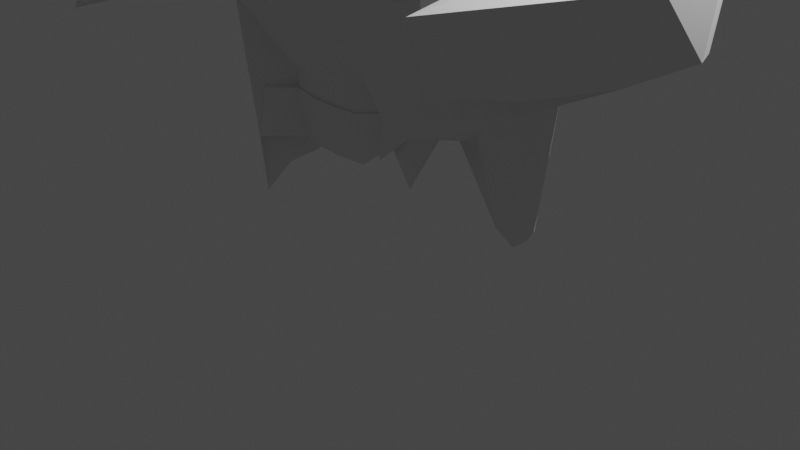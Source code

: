 # Source: kaijuplain.blend  (saved by Blender 2.92.15; exported with 4.5.12 LTS)
import bpy
from mathutils import Matrix  # noqa: F401  (used for matrix-valued properties, if any)

bpy.ops.wm.read_factory_settings(use_empty=True)
scene = bpy.context.scene
scene.name = 'Scene'

# ---- collections
col_collection = bpy.data.collections.new('Collection'); scene.collection.children.link(col_collection)

# ---- world
world_world = bpy.data.worlds.new('World'); scene.world = world_world
world_world.use_nodes = True; world_world.node_tree.nodes.clear()
_N = world_world.node_tree.nodes; _L = world_world.node_tree.links
n0 = _N.new('ShaderNodeOutputWorld'); n0.name = 'World Output'; n0.location = (300, 300)
n1 = _N.new('ShaderNodeBackground'); n1.name = 'Background'; n1.location = (10, 300)
n1.inputs[0].default_value = (0.05088, 0.05088, 0.05088, 1.0)
_L.new(n1.outputs[0], n0.inputs[0])
n0.is_active_output = True
world_world.color = (0.05088, 0.05088, 0.05088)
world_world.use_sun_shadow = False
world_world.sun_shadow_jitter_overblur = 0.0

# ---- cameras
cam_camera = bpy.data.cameras.new('Camera')
cam_camera.clip_end = 100.0
cam_camera.ortho_scale = 7.314

# ---- lights
light_light = bpy.data.lights.new('Light', 'POINT')
light_light.transmission_factor = 0.0
light_light.energy = 1000.0
light_light.shadow_soft_size = 0.1
light_light.shadow_maximum_resolution = 0.006
light_light.use_absolute_resolution = True

# ---- meshes
me_sphere = bpy.data.meshes.new('Sphere')
me_sphere.from_pydata([(0.0, 0.1951, 0.5451), (0.0, 0.3827, 0.4882), (0.0, 0.5556, 0.3958), (0.0, 0.7071, 0.2715), (0.0, 0.8315, 0.1199), (0.0, 0.9239, -0.05297), (0.0, 0.9808, -0.2406), (0.0, 1.0, -0.4357), (0.0, 0.9808, -0.6307), (-0.001485, 0.5562, -1.268), (0.03808, 0.1918, 0.5451), (0.07638, 0.3826, 0.4883), (0.1103, 0.5518, 0.396), (0.1383, 0.6947, 0.2715), (0.1622, 0.8155, 0.1199), (0.1802, 0.9061, -0.05297), (0.1913, 0.9619, -0.2406), (0.1951, 0.9808, -0.4357), (0.1913, 0.9619, -0.6307), (0.1802, 0.9061, -0.8183), (0.1622, 0.8155, -0.9912), (0.1379, 0.6935, -1.143), (0.1083, 0.545, -1.267), (-0.3011, 2.786, -5.745), (0.1508, 0.5799, -5.298), (0.07493, 0.1861, 0.5451), (0.1593, 0.4127, 0.4891), (0.2472, 0.6342, 0.3986), (0.3016, 0.7553, 0.274), (0.3244, 0.7861, 0.1205), (0.3536, 0.8536, -0.05297), (0.3753, 0.9061, -0.2406), (0.3827, 0.9239, -0.4357), (0.3753, 0.9061, -0.6307), (0.3536, 0.8536, -0.8183), (0.3182, 0.7682, -0.9912), (0.2706, 0.6533, -1.143), (0.2125, 0.5133, -1.267), (0.6536, 1.418, -4.965), (0.2959, 0.5463, -5.298), (0.1094, 0.1793, 0.545), (0.2489, 0.4818, 0.4907), (0.442, 0.9364, 0.4064), (0.5284, 1.068, 0.2823), (0.5079, 0.8474, 0.1237), (0.5135, 0.7688, -0.05295), (0.5449, 0.8155, -0.2406), (0.5556, 0.8315, -0.4357), (0.5449, 0.8155, -0.6307), (0.5133, 0.7682, -0.8183), (0.4619, 0.6913, -0.9912), (0.3928, 0.5879, -1.143), (0.3086, 0.4619, -1.267), (0.6005, 1.468, -5.464), (0.4295, 0.4916, -5.298), (0.1395, 0.1672, 0.545), (0.3396, 0.5735, 0.493), (0.7287, 1.583, 0.4226), (0.8193, 1.599, 0.2973), (0.6626, 0.8449, 0.126), (0.6542, 0.656, -0.05289), (0.6935, 0.6935, -0.2406), (0.7071, 0.7071, -0.4357), (0.6935, 0.6935, -0.6307), (0.6533, 0.6533, -0.8183), (0.5879, 0.5879, -0.9912), (0.5, 0.5, -1.143), (0.3928, 0.3928, -1.267), (0.7419, 1.32, -5.589), (0.5467, 0.4181, -5.298), (0.1635, 0.1463, 0.5448), (0.4188, 0.6623, 0.4951), (0.9954, 2.25, 0.4377), (0.9095, 1.52, 0.2972), (0.7447, 0.6437, 0.1243), (0.7682, 0.5133, -0.05297), (0.8155, 0.5449, -0.2406), (0.8315, 0.5556, -0.4357), (0.8155, 0.5449, -0.6307), (0.7682, 0.5133, -0.8183), (0.6913, 0.4619, -0.9912), (0.5879, 0.3928, -1.143), (0.4619, 0.3087, -1.267), (1.182, 0.6899, -6.43), (0.6428, 0.3285, -5.298), (0.1804, 0.1146, 0.5447), (0.4509, 0.6239, 0.4944), (1.063, 2.266, 0.4383), (0.825, 0.9322, 0.2845), (0.7851, 0.3846, 0.1212), (0.8536, 0.3536, -0.05297), (0.912, 0.3805, -0.2405), (0.9518, 0.4073, -0.4352), (0.9156, 0.3838, -0.6305), (0.8536, 0.3536, -0.8183), (0.7682, 0.3182, -0.9912), (0.6533, 0.2706, -1.143), (0.5133, 0.2126, -1.267), (1.4, 0.4444, -6.442), (0.7143, 0.2263, -5.298), (0.19, 0.07267, 0.5445), (0.4257, 0.4155, 0.4903), (0.8593, 1.403, 0.4187), (0.7426, 0.3967, 0.2743), (0.8171, 0.1757, 0.12), (0.9111, 0.1848, -0.05283), (1.092, 0.3061, -0.2386), (1.286, 0.4615, -0.4324), (1.127, 0.3364, -0.6284), (0.9203, 0.193, -0.818), (0.8155, 0.1622, -0.9912), (0.6935, 0.1379, -1.143), (0.5449, 0.1084, -1.267), (1.487, 0.2263, -6.442), (0.7583, 0.1154, -5.298), (0.1925, 0.0241, 0.5445), (0.391, 0.1803, 0.4871), (0.5847, 0.2859, 0.396), (0.7064, 0.07204, 0.2705), (0.8311, 0.0004571, 0.1199), (0.956, 0.02854, -0.05234), (1.32, 0.2964, -0.2367), (1.705, 0.6011, -0.4351), (1.437, 0.3965, -0.6264), (0.9815, 0.05126, -0.8172), (0.8315, -3.341e-07, -0.9912), (0.7071, -3.192e-07, -1.143), (0.5556, -3.415e-07, -1.267), (1.515, 0.003641, -6.425), (0.7726, 0.001301, -5.292), (0.1887, -0.02477, 0.5446), (0.368, 0.002009, 0.4864), (0.5348, -0.03685, 0.3937), (0.6885, -0.1285, 0.2707), (0.8155, -0.1622, 0.1199), (0.9363, -0.1538, -0.05261), (1.258, 0.06822, -0.2368), (1.8, 0.5027, -0.4354), (1.389, 0.1813, -0.6262), (0.9602, -0.1328, -0.8176), (0.8155, -0.1622, -0.9912), (0.6935, -0.138, -1.143), (0.5449, -0.1084, -1.267), (1.454, -0.1766, -6.178), (0.756, -0.1114, -5.278), (0.1786, -0.06885, 0.5449), (0.3463, -0.1243, 0.4871), (0.507, -0.2016, 0.3949), (0.6531, -0.2705, 0.2714), (0.7682, -0.3182, 0.1199), (0.861, -0.3472, -0.05297), (0.9851, -0.3065, -0.2397), (1.104, -0.2249, -0.4332), (1.01, -0.2846, -0.6295), (0.8692, -0.3402, -0.8183), (0.7682, -0.3182, -0.9912), (0.6533, -0.2706, -1.143), (0.5133, -0.2126, -1.267), (1.241, -0.2754, -5.38), (0.7095, -0.2221, -5.268), (0.1617, -0.107, 0.545), (0.316, -0.209, 0.4879), (0.4616, -0.3085, 0.3958), (0.5879, -0.3928, 0.2715), (0.6913, -0.4619, 0.1199), (0.7682, -0.5133, -0.05297), (0.8215, -0.5398, -0.2406), (0.8464, -0.5429, -0.4356), (0.8241, -0.5375, -0.6307), (0.7684, -0.5131, -0.8183), (0.6913, -0.4619, -0.9912), (0.5879, -0.3928, -1.143), (0.4619, -0.3087, -1.267), (1.06, -0.5188, -5.351), (0.6355, -0.3267, -5.266), (0.1379, -0.1379, 0.5451), (0.2706, -0.2706, 0.4882), (0.3928, -0.3928, 0.3958), (0.5, -0.5, 0.2715), (0.5876, -0.5903, 0.1183), (0.6523, -0.6608, -0.05808), (0.6932, -0.6958, -0.2421), (0.7071, -0.7071, -0.4357), (0.6935, -0.6935, -0.6307), (0.6533, -0.6533, -0.8183), (0.5879, -0.5879, -0.9912), (0.5, -0.5, -1.143), (0.3928, -0.3928, -1.267), (0.9415, -0.7584, -5.789), (0.5467, 0.03251, -5.298), (0.1084, -0.1622, 0.5451), (0.2126, -0.3182, 0.4882), (0.3087, -0.4619, 0.3958), (0.3927, -0.5892, 0.2706), (0.444, -0.9197, 0.0579), (0.5045, -1.027, -0.1345), (0.5452, -1.029, -0.291), (0.555, -0.8394, -0.441), (0.5449, -0.8155, -0.6307), (0.5133, -0.7682, -0.8183), (0.4619, -0.6913, -0.9912), (0.3928, -0.5879, -1.143), (0.3087, -0.4619, -1.267), (0.8198, -0.9625, -5.152), (0.4295, -0.04102, -5.298), (0.00568, -0.0001427, -5.31), (0.07466, -0.1802, 0.5451), (0.1464, -0.3536, 0.4882), (0.2126, -0.5133, 0.3958), (0.27, -0.6577, 0.2684), (0.3015, -1.039, 0.02961), (0.3573, -1.162, -0.1661), (0.3867, -1.158, -0.3158), (0.3845, -0.9572, -0.4576), (0.3753, -0.9061, -0.6307), (0.3536, -0.8536, -0.8183), (0.3182, -0.7682, -0.9912), (0.2706, -0.6533, -1.143), (0.2126, -0.5133, -1.267), (0.5649, -0.7532, -5.18), (0.2959, -0.09566, -5.298), (0.03806, -0.1913, 0.5451), (0.07466, -0.3753, 0.4882), (0.1084, -0.5449, 0.3958), (0.1376, -0.6962, 0.2696), (0.1504, -1.053, 0.05252), (0.1833, -1.18, -0.1436), (0.203, -1.196, -0.3035), (0.1984, -1.012, -0.4558), (-0.1156, -1.561, -0.6646), (-0.1156, -1.538, -0.5884), (0.1622, -0.8155, -0.9912), (0.1379, -0.6935, -1.143), (0.1084, -0.5449, -1.267), (0.2959, -0.8206, -5.241), (0.1508, -0.1293, -5.298), (-7.212e-09, -0.1951, 0.5451), (4.122e-08, -0.3827, 0.4882), (2.632e-08, -0.5556, 0.3958), (-2.284e-06, -0.7071, 0.2714), (-0.002089, -0.8457, 0.1103), (-0.00494, -0.9706, -0.0844), (-0.0002728, -1.016, -0.2641), (-0.0596, -1.444, -1.031), (-0.04974, -1.494, -0.9695), (-0.04242, -1.531, -0.8993), (-0.03791, -1.553, -0.8231), (-2.584e-08, -0.7071, -1.143), (-1.094e-08, -0.5556, -1.267), (-2.58e-07, -0.8429, -5.241), (0.0003084, -0.1407, -5.297), (-0.03806, -0.1913, 0.5451), (-0.07466, -0.3753, 0.4882), (-0.1084, -0.5449, 0.3958), (-0.1379, -0.6935, 0.2715), (-0.1622, -0.8155, 0.1199), (-0.1806, -0.9079, -0.05419), (-0.03639, -1.561, -0.7438), (-0.03791, -1.553, -0.6646), (0.01361, -1.475, -0.9695), (0.02797, -1.509, -0.8993), (0.03681, -1.531, -0.8231), (-0.1379, -0.6935, -1.143), (-0.1084, -0.5449, -1.267), (-0.2959, -0.8206, -5.241), (-0.1332, -0.1303, -5.277), (-0.07466, -0.1802, 0.5451), (-0.1464, -0.3536, 0.4882), (-0.2126, -0.5133, 0.3958), (-0.2706, -0.6533, 0.2715), (-0.3201, -0.7843, 0.109), (-0.3697, -0.9243, -0.1014), (-0.4019, -0.9815, -0.293), (-0.3981, -0.9563, -0.4585), (0.0398, -1.538, -0.7438), (0.1057, -1.494, -0.8231), (-0.3182, -0.7682, -0.9912), (-0.2706, -0.6533, -1.143), (-0.2126, -0.5132, -1.267), (-0.5809, -0.7536, -5.241), (-0.2175, -0.09944, -5.203), (-0.1084, -0.1622, 0.5451), (-0.2126, -0.3182, 0.4882), (-0.3087, -0.4619, 0.3958), (-0.3932, -0.6723, 0.2698), (-0.4713, -0.8406, 0.07441), (-0.5572, -0.9956, -0.1534), (-0.6013, -0.9651, -0.3448), (-0.5909, -0.9091, -0.4903), (-0.5509, -0.8248, -0.6375), (-0.5133, -0.7682, -0.8183), (-0.4619, -0.6913, -0.9912), (-0.3928, -0.5879, -1.143), (-0.3086, -0.4606, -1.266), (-0.8426, -0.9644, -5.241), (-0.2399, -0.04417, -5.054), (-2.304e-07, -5.562e-07, 0.5643), (-0.1379, -0.138, 0.5451), (-0.2706, -0.2706, 0.4882), (-0.3928, -0.3928, 0.3958), (-0.5007, -0.5872, 0.2679), (-0.5979, -0.7619, 0.05797), (-0.7056, -0.9183, -0.1791), (-0.7454, -0.8489, -0.3483), (-0.7369, -0.7833, -0.4889), (-0.6978, -0.7017, -0.6366), (-0.6533, -0.6533, -0.8183), (-0.5879, -0.5879, -0.9912), (-0.5, -0.5, -1.143), (-0.3931, -0.3892, -1.263), (-1.072, -0.8201, -6.442), (-0.234, 0.03753, -4.869), (-0.1622, -0.1084, 0.5451), (-0.3182, -0.2126, 0.4882), (-0.4619, -0.3087, 0.3958), (-0.5882, -0.4772, 0.2699), (-0.6949, -0.5978, 0.08386), (-0.7888, -0.7208, -0.1381), (-0.8305, -0.6254, -0.2953), (-0.8389, -0.5858, -0.4564), (-0.8155, -0.5449, -0.6308), (-0.7682, -0.5133, -0.8183), (-0.6913, -0.4619, -0.9912), (-0.5879, -0.3928, -1.143), (-0.4637, -0.303, -1.262), (-1.261, -0.6444, -6.442), (-0.6391, -0.2595, -5.299), (-0.1802, -0.07466, 0.5451), (-0.3536, -0.1464, 0.4882), (-0.5133, -0.2126, 0.3958), (-0.6533, -0.2706, 0.2715), (-0.7683, -0.3195, 0.1191), (-0.8545, -0.3617, -0.05843), (-0.9069, -0.3819, -0.245), (-0.9241, -0.3817, -0.4358), (-0.9071, -0.3708, -0.6314), (-0.8542, -0.3505, -0.8188), (-0.7682, -0.3181, -0.9912), (-0.6533, -0.2706, -1.143), (-0.518, -0.206, -1.264), (-1.401, -0.4438, -6.442), (-0.6238, -0.1914, -5.181), (-0.1913, -0.03806, 0.5451), (-0.3753, -0.07466, 0.4882), (-0.5449, -0.1084, 0.3958), (-0.6935, -0.1379, 0.2715), (-0.8155, -0.1622, 0.1199), (-0.9061, -0.1802, -0.05297), (-0.9631, -0.1867, -0.2415), (-0.9946, -0.1573, -0.4481), (-0.9963, -0.1093, -0.6635), (-0.9332, -0.1168, -0.8443), (-0.8214, -0.1479, -0.9968), (-0.6935, -0.1379, -1.143), (-0.5539, -0.1019, -1.267), (-1.484, -0.2313, -6.44), (-0.5071, -0.1142, -4.961), (-0.1951, -3.117e-07, 0.5451), (-0.3827, 0.0009284, 0.4883), (-0.5561, 0.01243, 0.3969), (-0.7076, 0.01308, 0.2726), (-0.8315, 0.001384, 0.12), (-0.9239, 1.522e-05, -0.05297), (-0.9925, 0.02975, -0.2515), (-1.084, 0.2006, -0.5154), (-1.237, 0.6112, -0.8744), (-1.073, 0.3585, -0.9593), (-0.8662, 0.08027, -1.025), (-0.7078, 0.001413, -1.143), (-0.5693, 0.005625, -1.272), (-1.478, -0.05535, -6.414), (-0.3979, 0.01252, -4.767), (-0.1913, 0.03806, 0.5451), (-0.3756, 0.08211, 0.4889), (-0.5458, 0.1749, 0.4025), (-0.6952, 0.2388, 0.2814), (-0.816, 0.202, 0.1239), (-0.9062, 0.181, -0.05295), (-0.9859, 0.2464, -0.2637), (-1.166, 0.6379, -0.612), (-1.318, 1.072, -0.9647), (-1.202, 0.8998, -1.098), (-0.886, 0.3326, -1.058), (-0.6961, 0.1436, -1.145), (-0.563, 0.113, -1.277), (-1.365, 0.03063, -6.344), (-0.3279, 0.1361, -4.673), (-0.1802, 0.07466, 0.5451), (-0.3538, 0.1661, 0.4902), (-0.5196, 0.3991, 0.4125), (-0.6776, 0.7909, 0.3142), (-0.7771, 0.5228, 0.1371), (-0.8535, 0.3737, -0.0508), (-0.9225, 0.4127, -0.2564), (-1.064, 0.7171, -0.5692), (-1.187, 1.065, -0.8952), (-1.101, 0.957, -1.052), (-0.8388, 0.4907, -1.058), (-0.6547, 0.2742, -1.144), (-0.5344, 0.2167, -1.28), (-1.358, 0.132, -6.319), (-0.2781, 0.2478, -4.663), (-0.1622, 0.1084, 0.5451), (-0.3184, 0.2416, 0.4912), (-0.4799, 0.6701, 0.425), (-0.5918, 2.375, 0.4828), (-0.7222, 1.132, 0.1753), (-0.7721, 0.5907, -0.04677), (-0.8166, 0.5475, -0.2417), (-0.8764, 0.6653, -0.4781), (-0.9513, 0.87, -0.7599), (-0.8916, 0.8104, -0.9355), (-0.7207, 0.5367, -1.018), (-0.5879, 0.3928, -1.143), (-0.484, 0.3125, -1.281), (-1.497, 0.2325, -6.187), (-0.2402, 0.3446, -4.722), (-0.1379, 0.1379, 0.5451), (-0.2708, 0.2978, 0.4911), (-0.4116, 0.755, 0.4246), (-0.5161, 2.273, 0.4536), (-0.6298, 1.57, 0.2029), (-0.6635, 0.8041, -0.04228), (-0.6935, 0.6935, -0.2406), (-0.7088, 0.7113, -0.4373), (-0.71, 0.7351, -0.646), (-0.6704, 0.6969, -0.8343), (-0.5896, 0.5921, -0.9928), (-0.5, 0.5, -1.143), (-0.4133, 0.3967, -1.279), (-1.405, 0.853, -5.354), (-0.2188, 0.4247, -4.845), (-0.1084, 0.1622, 0.5451), (-0.2126, 0.3326, 0.4898), (-0.3204, 0.666, 0.4114), (-0.4268, 1.32, 0.3317), (-0.4919, 1.308, 0.17), (-0.5226, 0.8936, -0.04451), (-0.5449, 0.8155, -0.2406), (-0.5556, 0.8315, -0.4357), (-0.5449, 0.8155, -0.6307), (-0.5133, 0.7682, -0.8183), (-0.4619, 0.6913, -0.9912), (-0.3928, 0.5879, -1.143), (-0.3252, 0.4656, -1.276), (-1.329, 1.075, -6.085), (-0.214, 0.4894, -5.017), (-0.07466, 0.1802, 0.5451), (-0.1464, 0.3557, 0.4885), (-0.2164, 0.5793, 0.4008), (-0.2847, 0.8631, 0.2864), (-0.3311, 0.9551, 0.133), (-0.3558, 0.883, -0.05104), (-0.3753, 0.9061, -0.2406), (-0.3827, 0.9239, -0.4357), (-0.3753, 0.9061, -0.6307), (-0.3536, 0.8536, -0.8183), (-0.3182, 0.7682, -0.9912), (-0.2706, 0.6533, -1.143), (-0.2236, 0.5163, -1.273), (-0.5708, 1.096, -5.252), (-0.1961, 0.5417, -5.177), (-0.03806, 0.1913, 0.5451), (-0.07466, 0.3753, 0.4882), (-0.1087, 0.5492, 0.3961), (-0.14, 0.7089, 0.272), (-0.163, 0.822, 0.1202), (-0.1802, 0.9061, -0.05297), (-0.1913, 0.9619, -0.2406), (-0.1951, 0.9808, -0.4357), (-0.1913, 0.9619, -0.6307), (-0.1802, 0.9061, -0.8183), (-0.1622, 0.8155, -0.9912), (-0.1379, 0.6935, -1.143), (-0.1137, 0.5467, -1.269), (-0.2564, 1.327, -5.357), (-0.1258, 0.5783, -5.268), (6.357e-08, 0.9239, -0.8183), (2.722e-07, 0.8315, -0.9912), (1.53e-07, 0.7071, -1.143), (-0.3613, 1.999, -5.643), (0.0006724, 0.5912, -5.297), (0.4895, -1.331, -0.7632), (0.3273, -1.439, -0.5681), (0.3199, -1.421, -0.7632), (0.2981, -1.369, -0.9508), (0.2628, -1.283, -1.124), (0.139, -1.479, -0.3741), (0.1397, -1.496, -0.5681), (0.1068, -1.331, -1.124), (0.08252, -1.209, -1.275), (-0.05487, -1.44, -0.1857), (-0.05543, -1.496, -0.373), (-0.05543, -1.222, -1.275), (-0.2357, -1.421, -0.1854), (-0.1934, -1.209, -1.275), (-0.1638, -1.06, -1.4), (-0.409, -1.369, -0.1854), (-0.4308, -1.421, -0.373), (-0.4381, -1.439, -0.5681), (-0.3736, -1.283, -1.124), (-0.326, -1.169, -1.275), (-0.611, -1.347, -0.5681), (-0.6003, -1.331, -0.7632), (-0.5687, -1.283, -0.9508), (-0.5174, -1.207, -1.124), (-0.1156, -1.569, -0.7438), (-0.1156, -1.561, -0.8231), (-0.1156, -1.538, -0.8993), (-0.1156, -1.5, -0.9695), (-0.1156, -1.45, -1.031), (-0.1888, -1.531, -0.5884), (-0.1933, -1.553, -0.6646), (-0.1949, -1.561, -0.7438), (-0.1933, -1.553, -0.8231), (-0.1888, -1.531, -0.8993), (-0.1815, -1.494, -0.9695), (-0.1717, -1.444, -1.031), (-0.1596, -1.384, -1.082), (-0.2592, -1.509, -0.5884), (-0.2681, -1.531, -0.6646), (-0.271, -1.538, -0.7438), (-0.2681, -1.531, -0.8231), (-0.2592, -1.509, -0.8993), (-0.2449, -1.475, -0.9695), (-0.2255, -1.428, -1.031), (-0.3413, -1.5, -0.7438), (-0.3369, -1.494, -0.8231), (-0.3241, -1.475, -0.8993), (-0.3032, -1.443, -0.9695), (0.4631, 1.553, -3.682), (0.724, 1.428, -3.645), (1.036, 1.213, -3.639), (1.315, 1.005, -3.637), (1.546, 0.7899, -3.637), (3.039, 0.5441, -3.637), (3.145, 0.2774, -3.637), (3.173, -0.5164, -3.64), (1.823, -0.2774, -3.637), (1.718, -0.5441, -3.637), (1.546, -0.7902, -3.637), (1.315, -1.005, -3.637), (1.033, -1.182, -3.637), (0.7115, -1.314, -3.637), (0.3627, -1.394, -3.637), (-0.007126, -1.235, -3.587), (-0.3224, -1.187, -3.563), (-0.6528, -1.164, -3.582), (-1.015, -1.136, -3.633), (-1.331, -0.9794, -3.642), (-1.664, -0.7327, -3.639), (-2.085, -0.2794, -3.525), (-2.742, -1.599, -3.914), (-3.106, -1.743e-07, -3.637), (-3.071, 0.2774, -3.637), (-1.718, 0.5441, -3.637), (-1.546, 0.7899, -3.637), (-1.315, 1.006, -3.638), (-1.033, 1.182, -3.637), (-0.7253, 1.376, -3.684), (-0.3586, 2.088, -4.123), (0.01049, 1.444, -3.65), (-0.1709, 0.2289, -1.871), (-0.1528, 0.2458, -1.821), (-0.1297, 0.2472, -1.777), (-0.09752, 0.2324, -1.745), (-0.0532, 0.2036, -1.731), (0.001911, 0.1683, -1.734), (0.05909, 0.1341, -1.748), (0.1045, 0.1044, -1.76), (0.1284, 0.07865, -1.76), (0.1306, 0.05255, -1.754), (0.1173, 0.0147, -1.759), (0.097, -0.05638, -1.802), (0.06267, -0.1995, -1.945), (-0.06505, -0.4433, -2.154), (-0.2162, -0.5048, -2.206), (-0.1128, -0.4426, -2.073), (-0.0594, -0.1761, -1.75), (-0.05846, -0.05601, -1.628), (-0.1449, 0.006812, -1.595), (-0.238, 0.04405, -1.604), (-0.3179, 0.03675, -1.647), (-0.3883, -0.03159, -1.729), (-0.4744, -0.1629, -1.889), (-0.6354, -0.2657, -2.124), (-0.8533, -0.01174, -2.232), (-0.8348, 0.04868, -2.273), (-0.708, -0.05718, -2.296), (-0.4818, -0.3062, -2.234), (-0.3439, -0.1366, -2.111), (-0.2408, 0.02858, -2.022), (-0.2032, 0.1314, -1.97), (-0.1861, 0.1936, -1.922), (-0.1605, 2.671, -5.394), (0.6878, 1.255, -4.917), (0.9479, 1.084, -5.01), (1.192, 0.9116, -5.057), (1.402, 0.7163, -5.057), (1.557, 0.4934, -5.057), (1.653, 0.2515, -5.057), (1.686, -3.489e-07, -5.057), (1.653, -0.2501, -5.051), (1.555, -0.4883, -5.034), (1.4, -0.7124, -5.039), (1.189, -0.9113, -5.044), (0.9341, -1.072, -5.047), (0.6379, -0.7398, -5.028), (0.3289, -0.8138, -5.057), (-2.725e-07, -0.8386, -5.057), (-0.3289, -0.8138, -5.057), (-0.6451, -0.7405, -5.057), (-0.9366, -1.072, -5.057), (-1.192, -0.9116, -5.057), (-1.402, -0.7163, -5.057), (-1.557, -0.4934, -5.057), (-1.653, -0.2515, -5.057), (-1.686, -1.685e-07, -5.057), (-1.653, 0.2515, -5.057), (-1.557, 0.4941, -5.055), (-1.388, 0.7463, -4.99), (-1.18, 0.9657, -4.968), (-0.9286, 1.09, -5.043), (-0.5626, 1.39, -5.179), (-0.0775, 1.788, -5.274), (-0.06901, 3.002, -5.713), (-0.1177, 0.2765, -1.633), (-0.08852, 0.2809, -1.624), (-0.05799, 0.2795, -1.614), (-0.02775, 0.2725, -1.606), (0.0007928, 0.2609, -1.6), (0.02651, 0.246, -1.595), (0.04856, 0.2283, -1.592), (0.06637, 0.2086, -1.589), (0.0797, 0.1877, -1.587), (0.08855, 0.1666, -1.585), (0.09315, 0.1466, -1.583), (0.09319, 0.1297, -1.578), (0.08775, 0.1174, -1.572), (0.07515, 0.1105, -1.563), (0.05371, 0.1099, -1.555), (0.02324, 0.1149, -1.547), (-0.01264, 0.1246, -1.543), (-0.05031, 0.1379, -1.542), (-0.08712, 0.1533, -1.545), (-0.1213, 0.169, -1.551), (-0.1518, 0.1836, -1.562), (-0.1775, 0.196, -1.575), (-0.1979, 0.2053, -1.59), (-0.2127, 0.2115, -1.606), (-0.2217, 0.215, -1.621), (-0.2247, 0.217, -1.635), (-0.2222, 0.2192, -1.645), (-0.2146, 0.2231, -1.652), (-0.2027, 0.2303, -1.655), (-0.1869, 0.241, -1.655), (-0.1673, 0.254, -1.65), (-0.1442, 0.2669, -1.643), (0.5931, 1.969, -4.723), (0.7601, 2.197, -4.403), (1.016, 1.455, -4.372), (1.253, 0.9653, -4.355), (1.473, 0.7526, -4.355), (2.958, 0.5184, -4.355), (3.059, 0.2643, -4.355), (2.481, -1.151, -4.464), (1.737, -0.2643, -4.355), (1.637, -0.5184, -4.355), (1.473, -0.7526, -4.355), (1.253, -0.9579, -4.355), (0.9841, -1.126, -4.355), (0.6779, -1.252, -4.355), (0.3456, -1.329, -4.355), (-2.799e-07, -1.355, -4.355), (-0.3456, -1.329, -4.355), (-0.6779, -1.252, -4.355), (-0.9841, -1.126, -4.355), (-1.254, -0.9569, -4.355), (-1.57, -0.6557, -4.289), (-2.05, -0.1115, -4.081), (-2.206, -2.103, -4.535), (-3.019, -1.714e-07, -4.355), (-2.985, 0.2643, -4.355), (-1.637, 0.5184, -4.355), (-1.473, 0.7526, -4.355), (-1.253, 0.9579, -4.355), (-0.9841, 1.126, -4.355), (-0.6773, 1.258, -4.359), (-0.3435, 1.338, -4.361), (0.03229, 1.493, -4.445), (0.1803, 1.027, -2.809), (0.3536, 0.9259, -2.761), (0.5538, 0.8195, -2.738), (0.8655, 0.7526, -2.765), (1.617, 0.8261, -2.94), (1.796, 0.569, -2.94), (1.907, 0.2901, -2.94), (1.944, -3.915e-07, -2.94), (1.907, -0.2901, -2.94), (1.796, -0.569, -2.94), (1.617, -0.8261, -2.94), (1.375, -1.051, -2.94), (0.7135, -0.8483, -2.844), (0.3708, -0.9071, -2.873), (0.112, -0.954, -2.878), (-0.07426, -0.9223, -2.822), (-0.2829, -0.9224, -2.754), (-0.4334, -0.7361, -2.667), (-0.7257, -0.7307, -2.698), (-1.168, -0.8493, -2.829), (-1.617, -0.8261, -2.94), (-1.796, -0.569, -2.94), (-1.907, -0.29, -2.939), (-1.944, -1.771e-07, -2.94), (-1.907, 0.2901, -2.94), (-1.401, 0.3141, -2.951), (-1.145, 0.3736, -2.954), (-0.9261, 0.4475, -2.933), (-0.7619, 0.7167, -2.905), (-0.7446, 1.374, -2.94), (-0.3793, 1.458, -2.94), (-0.03517, 1.182, -2.866), (-0.3569, 2.568, -5.565), (-0.1435, 2.671, -5.725), (0.8948, 1.277, -5.129), (1.118, 0.8961, -5.69), (1.331, 0.6803, -5.749), (1.479, 0.4686, -5.749), (1.57, 0.2389, -5.749), (1.598, 0.002115, -5.733), (1.525, -0.2051, -5.487), (1.391, -0.3983, -5.229), (1.232, -0.6228, -5.224), (1.015, -0.8458, -5.264), (0.8218, -1.009, -5.476), (0.564, -0.6755, -5.556), (0.3124, -0.7504, -5.749), (-2.652e-07, -0.7739, -5.749), (-0.3124, -0.7503, -5.749), (-0.6263, -0.6344, -5.769), (-0.8902, -1.017, -5.75), (-1.14, -0.8442, -5.759), (-1.346, -0.6177, -5.775), (-1.486, -0.3742, -5.784), (-1.54, -0.167, -5.767), (-1.414, -0.0269, -5.687), (-1.291, 0.1316, -5.619), (-1.36, 0.3386, -5.583), (-1.425, 0.7529, -5.197), (-1.304, 1.039, -5.102), (-1.043, 1.036, -5.197), (-0.6057, 1.157, -5.72), (-0.3065, 1.563, -5.718), (-0.1814, 1.879, -5.759), (-2.596, -0.2526, -3.312), (-2.278, -1.442, -4.447), (-2.524, -0.2527, -4.596), (-2.42, -1.38, -3.781), (2.547, -3.576e-07, -4.628), (1.818, -1.646, -3.881), (1.829, -1.442, -4.518), (2.696, -0.002536, -3.365)], [], [(481, 480, 23, 24), (7, 6, 16, 17), (0, 296, 10), (205, 481, 24), (8, 7, 17, 18), (1, 0, 10, 11), (477, 8, 18, 19), (2, 1, 11, 12), (478, 477, 19, 20), (3, 2, 12, 13), (479, 478, 20, 21), (4, 3, 13, 14), (9, 479, 21, 22), (5, 4, 14, 15), (657, 9, 22, 626), (6, 5, 15, 16), (15, 14, 29, 30), (626, 22, 37, 627), (16, 15, 30, 31), (24, 23, 38, 39), (17, 16, 31, 32), (10, 296, 25), (205, 24, 39), (18, 17, 32, 33), (11, 10, 25, 26), (19, 18, 33, 34), (12, 11, 26, 27), (20, 19, 34, 35), (13, 12, 27, 28), (21, 20, 35, 36), (14, 13, 28, 29), (22, 21, 36, 37), (34, 33, 48, 49), (27, 26, 41, 42), (35, 34, 49, 50), (28, 27, 42, 43), (36, 35, 50, 51), (29, 28, 43, 44), (37, 36, 51, 52), (30, 29, 44, 45), (627, 37, 52, 628), (31, 30, 45, 46), (39, 38, 53, 54), (32, 31, 46, 47), (25, 296, 40), (205, 39, 54), (33, 32, 47, 48), (26, 25, 40, 41), (628, 52, 67, 629), (46, 45, 60, 61), (54, 53, 68, 69), (47, 46, 61, 62), (40, 296, 55), (205, 54, 69), (48, 47, 62, 63), (41, 40, 55, 56), (49, 48, 63, 64), (42, 41, 56, 57), (50, 49, 64, 65), (43, 42, 57, 58), (51, 50, 65, 66), (44, 43, 58, 59), (52, 51, 66, 67), (45, 44, 59, 60), (65, 64, 79, 80), (58, 57, 72, 73), (66, 65, 80, 81), (59, 58, 73, 74), (67, 66, 81, 82), (60, 59, 74, 75), (629, 67, 82, 630), (61, 60, 75, 76), (69, 68, 83, 84), (62, 61, 76, 77), (55, 296, 70), (205, 69, 84), (63, 62, 77, 78), (56, 55, 70, 71), (64, 63, 78, 79), (57, 56, 71, 72), (84, 83, 98, 99), (77, 76, 91, 92), (70, 296, 85), (205, 84, 99), (78, 77, 92, 93), (71, 70, 85, 86), (79, 78, 93, 94), (72, 71, 86, 87), (80, 79, 94, 95), (73, 72, 87, 88), (81, 80, 95, 96), (74, 73, 88, 89), (82, 81, 96, 97), (75, 74, 89, 90), (630, 82, 97, 631), (76, 75, 90, 91), (88, 87, 102, 103), (96, 95, 110, 111), (89, 88, 103, 104), (97, 96, 111, 112), (90, 89, 104, 105), (631, 97, 112, 632), (91, 90, 105, 106), (99, 98, 113, 114), (92, 91, 106, 107), (85, 296, 100), (205, 99, 114), (93, 92, 107, 108), (86, 85, 100, 101), (94, 93, 108, 109), (87, 86, 101, 102), (95, 94, 109, 110), (107, 106, 121, 122), (100, 296, 115), (205, 114, 129), (108, 107, 122, 123), (101, 100, 115, 116), (109, 108, 123, 124), (102, 101, 116, 117), (110, 109, 124, 125), (103, 102, 117, 118), (111, 110, 125, 126), (104, 103, 118, 119), (112, 111, 126, 127), (105, 104, 119, 120), (632, 112, 127, 633), (106, 105, 120, 121), (114, 113, 128, 129), (126, 125, 140, 141), (119, 118, 133, 134), (127, 126, 141, 142), (120, 119, 134, 135), (633, 127, 142, 634), (121, 120, 135, 136), (129, 128, 143, 144), (122, 121, 136, 137), (115, 296, 130), (205, 129, 144), (123, 122, 137, 138), (116, 115, 130, 131), (124, 123, 138, 139), (117, 116, 131, 132), (125, 124, 139, 140), (118, 117, 132, 133), (130, 296, 145), (205, 144, 159), (138, 137, 152, 153), (131, 130, 145, 146), (139, 138, 153, 154), (132, 131, 146, 147), (140, 139, 154, 155), (133, 132, 147, 148), (141, 140, 155, 156), (134, 133, 148, 149), (142, 141, 156, 157), (135, 134, 149, 150), (634, 142, 157, 635), (136, 135, 150, 151), (144, 143, 158, 159), (137, 136, 151, 152), (149, 148, 163, 164), (157, 156, 171, 172), (150, 149, 164, 165), (635, 157, 172, 636), (151, 150, 165, 166), (159, 158, 173, 174), (152, 151, 166, 167), (145, 296, 160), (205, 159, 174), (153, 152, 167, 168), (146, 145, 160, 161), (154, 153, 168, 169), (147, 146, 161, 162), (155, 154, 169, 170), (148, 147, 162, 163), (156, 155, 170, 171), (168, 167, 182, 183), (161, 160, 175, 176), (169, 168, 183, 184), (162, 161, 176, 177), (170, 169, 184, 185), (163, 162, 177, 178), (171, 170, 185, 186), (164, 163, 178, 179), (172, 171, 186, 187), (165, 164, 179, 180), (636, 172, 187, 637), (166, 165, 180, 181), (174, 173, 188, 189), (167, 166, 181, 182), (160, 296, 175), (205, 174, 189), (187, 186, 201, 202), (180, 179, 194, 195), (637, 187, 202, 638), (181, 180, 195, 196), (189, 188, 203, 204), (182, 181, 196, 197), (175, 296, 190), (205, 189, 204), (183, 182, 197, 198), (176, 175, 190, 191), (184, 183, 198, 199), (177, 176, 191, 192), (185, 184, 199, 200), (178, 177, 192, 193), (186, 185, 200, 201), (179, 178, 193, 194), (199, 198, 214, 215), (192, 191, 207, 208), (200, 199, 215, 216), (193, 192, 208, 209), (201, 200, 216, 217), (194, 193, 209, 210), (202, 201, 217, 218), (195, 194, 210, 211), (638, 202, 218, 639), (196, 195, 211, 212), (204, 203, 219, 220), (197, 196, 212, 213), (190, 296, 206), (205, 204, 220), (198, 197, 213, 214), (191, 190, 206, 207), (639, 218, 233, 640), (212, 211, 226, 227), (220, 219, 234, 235), (213, 212, 227, 228), (206, 296, 221), (205, 220, 235), (232, 231, 489, 490), (207, 206, 221, 222), (262, 247, 493, 495), (208, 207, 222, 223), (262, 263, 496, 495), (209, 208, 223, 224), (217, 216, 231, 232), (210, 209, 224, 225), (218, 217, 232, 233), (211, 210, 225, 226), (223, 222, 237, 238), (216, 215, 485, 486), (224, 223, 238, 239), (277, 262, 495, 501), (225, 224, 239, 240), (233, 232, 247, 248), (226, 225, 240, 241), (640, 233, 248, 641), (227, 226, 241, 242), (235, 234, 249, 250), (227, 242, 492, 487), (221, 296, 236), (205, 235, 250), (215, 214, 484, 485), (222, 221, 236, 237), (198, 214, 484, 482), (276, 277, 501, 500), (250, 249, 264, 265), (214, 213, 483, 484), (236, 296, 251), (205, 250, 265), (290, 291, 505, 504), (237, 236, 251, 252), (241, 256, 494, 491), (238, 237, 252, 253), (273, 288, 502, 499), (239, 238, 253, 254), (228, 227, 487, 488), (240, 239, 254, 255), (248, 247, 262, 263), (241, 240, 255, 256), (641, 248, 263, 642), (291, 276, 500, 505), (254, 253, 268, 269), (289, 290, 504, 503), (255, 254, 269, 270), (263, 262, 277, 278), (256, 255, 270, 271), (642, 263, 278, 643), (288, 289, 503, 502), (265, 264, 279, 280), (242, 241, 491, 492), (251, 296, 266), (205, 265, 280), (256, 271, 497, 494), (252, 251, 266, 267), (213, 228, 488, 483), (253, 252, 267, 268), (280, 279, 294, 295), (273, 272, 287, 288), (266, 296, 281), (205, 280, 295), (272, 273, 499, 498), (267, 266, 281, 282), (247, 232, 490, 493), (268, 267, 282, 283), (271, 272, 498, 497), (269, 268, 283, 284), (277, 276, 291, 292), (270, 269, 284, 285), (278, 277, 292, 293), (271, 270, 285, 286), (643, 278, 293, 644), (272, 271, 286, 287), (284, 283, 299, 300), (292, 291, 307, 308), (285, 284, 300, 301), (293, 292, 308, 309), (286, 285, 301, 302), (644, 293, 309, 645), (287, 286, 302, 303), (295, 294, 310, 311), (288, 287, 303, 304), (281, 296, 297), (205, 295, 311), (289, 288, 304, 305), (282, 281, 297, 298), (290, 289, 305, 306), (283, 282, 298, 299), (291, 290, 306, 307), (304, 303, 318, 319), (297, 296, 312), (205, 311, 326), (305, 304, 319, 320), (298, 297, 312, 313), (306, 305, 320, 321), (299, 298, 313, 314), (307, 306, 321, 322), (300, 299, 314, 315), (308, 307, 322, 323), (301, 300, 315, 316), (309, 308, 323, 324), (302, 301, 316, 317), (645, 309, 324, 646), (303, 302, 317, 318), (311, 310, 325, 326), (323, 322, 337, 338), (316, 315, 330, 331), (324, 323, 338, 339), (317, 316, 331, 332), (646, 324, 339, 647), (318, 317, 332, 333), (326, 325, 340, 341), (319, 318, 333, 334), (312, 296, 327), (205, 326, 341), (320, 319, 334, 335), (313, 312, 327, 328), (321, 320, 335, 336), (314, 313, 328, 329), (322, 321, 336, 337), (315, 314, 329, 330), (205, 341, 356), (335, 334, 349, 350), (328, 327, 342, 343), (336, 335, 350, 351), (329, 328, 343, 344), (337, 336, 351, 352), (330, 329, 344, 345), (338, 337, 352, 353), (331, 330, 345, 346), (339, 338, 353, 354), (332, 331, 346, 347), (647, 339, 354, 648), (333, 332, 347, 348), (341, 340, 355, 356), (334, 333, 348, 349), (327, 296, 342), (354, 353, 368, 369), (347, 346, 361, 362), (648, 354, 369, 649), (348, 347, 362, 363), (356, 355, 370, 371), (349, 348, 363, 364), (342, 296, 357), (205, 356, 371), (350, 349, 364, 365), (343, 342, 357, 358), (351, 350, 365, 366), (344, 343, 358, 359), (352, 351, 366, 367), (345, 344, 359, 360), (353, 352, 367, 368), (346, 345, 360, 361), (358, 357, 372, 373), (366, 365, 380, 381), (359, 358, 373, 374), (367, 366, 381, 382), (360, 359, 374, 375), (368, 367, 382, 383), (361, 360, 375, 376), (369, 368, 383, 384), (362, 361, 376, 377), (649, 369, 384, 650), (363, 362, 377, 378), (371, 370, 385, 386), (364, 363, 378, 379), (357, 296, 372), (205, 371, 386), (365, 364, 379, 380), (377, 376, 391, 392), (650, 384, 399, 651), (378, 377, 392, 393), (386, 385, 400, 401), (379, 378, 393, 394), (372, 296, 387), (205, 386, 401), (380, 379, 394, 395), (373, 372, 387, 388), (381, 380, 395, 396), (374, 373, 388, 389), (382, 381, 396, 397), (375, 374, 389, 390), (383, 382, 397, 398), (376, 375, 390, 391), (384, 383, 398, 399), (396, 395, 410, 411), (389, 388, 403, 404), (397, 396, 411, 412), (390, 389, 404, 405), (398, 397, 412, 413), (391, 390, 405, 406), (399, 398, 413, 414), (392, 391, 406, 407), (651, 399, 414, 652), (393, 392, 407, 408), (401, 400, 415, 416), (394, 393, 408, 409), (387, 296, 402), (205, 401, 416), (395, 394, 409, 410), (388, 387, 402, 403), (652, 414, 429, 653), (408, 407, 422, 423), (416, 415, 430, 431), (409, 408, 423, 424), (402, 296, 417), (205, 416, 431), (410, 409, 424, 425), (403, 402, 417, 418), (411, 410, 425, 426), (404, 403, 418, 419), (412, 411, 426, 427), (405, 404, 419, 420), (413, 412, 427, 428), (406, 405, 420, 421), (414, 413, 428, 429), (407, 406, 421, 422), (419, 418, 433, 434), (427, 426, 441, 442), (420, 419, 434, 435), (428, 427, 442, 443), (421, 420, 435, 436), (429, 428, 443, 444), (422, 421, 436, 437), (653, 429, 444, 654), (423, 422, 437, 438), (431, 430, 445, 446), (424, 423, 438, 439), (417, 296, 432), (205, 431, 446), (425, 424, 439, 440), (418, 417, 432, 433), (426, 425, 440, 441), (438, 437, 452, 453), (446, 445, 460, 461), (439, 438, 453, 454), (432, 296, 447), (205, 446, 461), (440, 439, 454, 455), (433, 432, 447, 448), (441, 440, 455, 456), (434, 433, 448, 449), (442, 441, 456, 457), (435, 434, 449, 450), (443, 442, 457, 458), (436, 435, 450, 451), (444, 443, 458, 459), (437, 436, 451, 452), (654, 444, 459, 655), (457, 456, 471, 472), (450, 449, 464, 465), (458, 457, 472, 473), (451, 450, 465, 466), (459, 458, 473, 474), (452, 451, 466, 467), (655, 459, 474, 656), (453, 452, 467, 468), (461, 460, 475, 476), (454, 453, 468, 469), (447, 296, 462), (205, 461, 476), (455, 454, 469, 470), (448, 447, 462, 463), (456, 455, 470, 471), (449, 448, 463, 464), (476, 475, 480, 481), (469, 468, 6, 7), (462, 296, 0), (205, 476, 481), (470, 469, 7, 8), (463, 462, 0, 1), (471, 470, 8, 477), (464, 463, 1, 2), (472, 471, 477, 478), (465, 464, 2, 3), (473, 472, 478, 479), (466, 465, 3, 4), (474, 473, 479, 9), (467, 466, 4, 5), (656, 474, 9, 657), (468, 467, 5, 6), (489, 486, 259, 244), (488, 487, 258, 257), (494, 497, 519, 511), (491, 494, 511, 230), (499, 502, 526, 521), (482, 484, 261, 275), (498, 499, 521, 520), (501, 495, 517, 525), (504, 505, 529, 528), (486, 485, 260, 259), (497, 498, 520, 519), (483, 488, 257, 274), (495, 496, 518, 517), (503, 504, 528, 527), (485, 484, 261, 260), (495, 493, 510, 517), (490, 489, 244, 243), (502, 503, 527, 526), (484, 483, 274, 261), (487, 492, 229, 258), (500, 501, 525, 524), (493, 490, 243, 510), (505, 500, 524, 529), (231, 216, 486, 489), (261, 274, 257, 246), (260, 261, 246, 245), (259, 260, 245, 244), (244, 245, 508, 509), (243, 244, 509, 510), (257, 258, 229, 506), (246, 257, 506, 507), (245, 246, 507, 508), (229, 230, 511, 512), (506, 229, 512, 513), (507, 506, 513, 514), (508, 507, 514, 515), (509, 508, 515, 516), (510, 509, 516, 517), (516, 515, 523, 524), (517, 516, 524, 525), (512, 511, 519, 520), (513, 512, 520, 521), (514, 513, 521, 522), (515, 514, 522, 523), (522, 521, 526, 527), (523, 522, 527, 528), (524, 523, 528, 529), (492, 491, 230, 229), (688, 560, 561, 689), (687, 559, 560, 688), (686, 558, 559, 687), (685, 557, 558, 686), (684, 556, 557, 685), (683, 555, 556, 684), (682, 554, 555, 683), (681, 553, 554, 682), (680, 552, 553, 681), (679, 551, 757, 755), (678, 550, 551, 679), (677, 549, 550, 678), (676, 548, 549, 677), (675, 547, 548, 676), (674, 546, 547, 675), (673, 545, 546, 674), (672, 544, 545, 673), (671, 543, 544, 672), (670, 542, 543, 671), (669, 541, 542, 670), (668, 540, 541, 669), (667, 539, 540, 668), (666, 538, 539, 667), (665, 537, 759, 760), (664, 536, 537, 665), (663, 535, 536, 664), (662, 534, 535, 663), (661, 533, 534, 662), (660, 532, 533, 661), (659, 531, 532, 660), (658, 530, 531, 659), (689, 561, 530, 658), (720, 592, 593, 721), (719, 591, 592, 720), (718, 590, 591, 719), (717, 589, 590, 718), (716, 588, 589, 717), (715, 587, 588, 716), (714, 586, 587, 715), (713, 585, 586, 714), (712, 584, 585, 713), (711, 583, 584, 712), (710, 582, 583, 711), (709, 581, 582, 710), (708, 580, 581, 709), (707, 579, 580, 708), (706, 578, 579, 707), (705, 577, 578, 706), (704, 576, 577, 705), (703, 575, 576, 704), (702, 574, 575, 703), (701, 573, 574, 702), (700, 572, 573, 701), (699, 571, 572, 700), (698, 570, 571, 699), (697, 569, 570, 698), (696, 568, 569, 697), (695, 567, 568, 696), (694, 566, 567, 695), (693, 565, 566, 694), (692, 564, 565, 693), (691, 563, 564, 692), (690, 562, 563, 691), (721, 593, 562, 690), (753, 625, 594, 722), (722, 594, 595, 723), (723, 595, 596, 724), (724, 596, 597, 725), (725, 597, 598, 726), (726, 598, 599, 727), (727, 599, 600, 728), (728, 600, 601, 729), (729, 601, 602, 730), (730, 602, 603, 731), (731, 603, 604, 732), (732, 604, 605, 733), (733, 605, 606, 734), (734, 606, 607, 735), (735, 607, 608, 736), (736, 608, 609, 737), (737, 609, 610, 738), (738, 610, 611, 739), (739, 611, 612, 740), (740, 612, 613, 741), (741, 613, 614, 742), (742, 614, 615, 743), (743, 615, 616, 744), (744, 616, 617, 745), (745, 617, 618, 746), (746, 618, 619, 747), (747, 619, 620, 748), (748, 620, 621, 749), (749, 621, 622, 750), (750, 622, 623, 751), (751, 623, 624, 752), (752, 624, 625, 753), (592, 656, 657, 593), (591, 655, 656, 592), (590, 654, 655, 591), (589, 653, 654, 590), (588, 652, 653, 589), (587, 651, 652, 588), (586, 650, 651, 587), (585, 649, 650, 586), (584, 648, 649, 585), (583, 647, 648, 584), (582, 646, 647, 583), (581, 645, 646, 582), (580, 644, 645, 581), (579, 643, 644, 580), (578, 642, 643, 579), (577, 641, 642, 578), (576, 640, 641, 577), (575, 639, 640, 576), (574, 638, 639, 575), (573, 637, 638, 574), (572, 636, 637, 573), (571, 635, 636, 572), (570, 634, 635, 571), (569, 633, 634, 570), (568, 632, 633, 569), (567, 631, 632, 568), (566, 630, 631, 567), (565, 629, 630, 566), (564, 628, 629, 565), (563, 627, 628, 564), (562, 626, 627, 563), (593, 657, 626, 562), (625, 689, 658, 594), (594, 658, 659, 595), (595, 659, 660, 596), (596, 660, 661, 597), (597, 661, 662, 598), (598, 662, 663, 599), (599, 663, 664, 600), (600, 664, 665, 758, 601), (601, 758, 760, 666, 602), (602, 666, 667, 603), (603, 667, 668, 604), (604, 668, 669, 605), (605, 669, 670, 606), (606, 670, 671, 607), (607, 671, 672, 608), (608, 672, 673, 609), (609, 673, 674, 610), (610, 674, 675, 611), (611, 675, 676, 612), (612, 676, 677, 613), (613, 677, 678, 614), (614, 678, 679, 615), (615, 679, 755, 756, 616), (616, 756, 680, 681, 617), (617, 681, 682, 618), (618, 682, 683, 619), (619, 683, 684, 620), (620, 684, 685, 621), (621, 685, 686, 622), (622, 686, 687, 623), (623, 687, 688, 624), (624, 688, 689, 625), (561, 721, 690, 530), (530, 690, 691, 531), (531, 691, 692, 532), (532, 692, 693, 533), (533, 693, 694, 534), (534, 694, 695, 535), (535, 695, 696, 536), (536, 696, 697, 761, 537), (537, 761, 759), (538, 698, 699, 539), (539, 699, 700, 540), (540, 700, 701, 541), (541, 701, 702, 542), (542, 702, 703, 543), (543, 703, 704, 544), (544, 704, 705, 545), (545, 705, 706, 546), (546, 706, 707, 547), (547, 707, 708, 548), (548, 708, 709, 549), (549, 709, 710, 550), (550, 710, 711, 551), (551, 711, 712, 754, 757), (552, 754, 712, 713, 553), (553, 713, 714, 554), (554, 714, 715, 555), (555, 715, 716, 556), (556, 716, 717, 557), (557, 717, 718, 558), (558, 718, 719, 559), (559, 719, 720, 560), (560, 720, 721, 561), (475, 752, 753, 480), (460, 751, 752, 475), (445, 750, 751, 460), (430, 749, 750, 445), (415, 748, 749, 430), (400, 747, 748, 415), (385, 746, 747, 400), (370, 745, 746, 385), (355, 744, 745, 370), (340, 743, 744, 355), (325, 742, 743, 340), (310, 741, 742, 325), (294, 740, 741, 310), (279, 739, 740, 294), (264, 738, 739, 279), (249, 737, 738, 264), (234, 736, 737, 249), (219, 735, 736, 234), (203, 734, 735, 219), (188, 733, 734, 203), (173, 732, 733, 188), (158, 731, 732, 173), (143, 730, 731, 158), (128, 729, 730, 143), (113, 728, 729, 128), (98, 727, 728, 113), (83, 726, 727, 98), (68, 725, 726, 83), (53, 724, 725, 68), (38, 723, 724, 53), (23, 722, 723, 38), (480, 753, 722, 23), (756, 755, 680), (755, 757, 552, 680), (757, 754, 552), (759, 761, 697, 698, 538), (760, 759, 538, 666), (760, 758, 665)])
_uv = me_sphere.uv_layers.new(name='UVMap')
_uv.uv.foreach_set('vector', [0.75, 0.0625, 0.75, 0.125, 0.7188, 0.125, 0.7187, 0.0625, 0.75, 0.5, 0.75, 0.5625, 0.7188, 0.5625, 0.7188, 0.5, 0.75, 0.9375, 0.7344, 1.0, 0.7187, 0.9375, 0.7344, 0.0, 0.75, 0.0625, 0.7187, 0.0625, 0.75, 0.4375, 0.75, 0.5, 0.7188, 0.5, 0.7188, 0.4375, 0.75, 0.875, 0.75, 0.9375, 0.7187, 0.9375, 0.7188, 0.875, 0.75, 0.375, 0.75, 0.4375, 0.7188, 0.4375, 0.7188, 0.375, 0.75, 0.8125, 0.75, 0.875, 0.7188, 0.875, 0.7188, 0.8125, 0.75, 0.3125, 0.75, 0.375, 0.7188, 0.375, 0.7188, 0.3125, 0.75, 0.75, 0.75, 0.8125, 0.7188, 0.8125, 0.7188, 0.75, 0.75, 0.25, 0.75, 0.3125, 0.7188, 0.3125, 0.7188, 0.25, 0.75, 0.6875, 0.75, 0.75, 0.7188, 0.75, 0.7188, 0.6875, 0.75, 0.1875, 0.75, 0.25, 0.7188, 0.25, 0.7188, 0.1875, 0.75, 0.625, 0.75, 0.6875, 0.7188, 0.6875, 0.7188, 0.625, 0.75, 0.1796, 0.75, 0.1875, 0.7188, 0.1875, 0.7188, 0.1796, 0.75, 0.5625, 0.75, 0.625, 0.7188, 0.625, 0.7188, 0.5625, 0.7188, 0.625, 0.7188, 0.6875, 0.6875, 0.6875, 0.6875, 0.625, 0.7188, 0.1796, 0.7188, 0.1875, 0.6875, 0.1875, 0.6875, 0.1796, 0.7188, 0.5625, 0.7188, 0.625, 0.6875, 0.625, 0.6875, 0.5625, 0.7187, 0.0625, 0.7188, 0.125, 0.6875, 0.125, 0.6875, 0.0625, 0.7188, 0.5, 0.7188, 0.5625, 0.6875, 0.5625, 0.6875, 0.5, 0.7187, 0.9375, 0.7031, 1.0, 0.6875, 0.9375, 0.7031, 0.0, 0.7187, 0.0625, 0.6875, 0.0625, 0.7188, 0.4375, 0.7188, 0.5, 0.6875, 0.5, 0.6875, 0.4375, 0.7188, 0.875, 0.7187, 0.9375, 0.6875, 0.9375, 0.6875, 0.875, 0.7188, 0.375, 0.7188, 0.4375, 0.6875, 0.4375, 0.6875, 0.375, 0.7188, 0.8125, 0.7188, 0.875, 0.6875, 0.875, 0.6875, 0.8125, 0.7188, 0.3125, 0.7188, 0.375, 0.6875, 0.375, 0.6875, 0.3125, 0.7188, 0.75, 0.7188, 0.8125, 0.6875, 0.8125, 0.6875, 0.75, 0.7188, 0.25, 0.7188, 0.3125, 0.6875, 0.3125, 0.6875, 0.25, 0.7188, 0.6875, 0.7188, 0.75, 0.6875, 0.75, 0.6875, 0.6875, 0.7188, 0.1875, 0.7188, 0.25, 0.6875, 0.25, 0.6875, 0.1875, 0.6875, 0.375, 0.6875, 0.4375, 0.6562, 0.4375, 0.6562, 0.375, 0.6875, 0.8125, 0.6875, 0.875, 0.6562, 0.875, 0.6562, 0.8125, 0.6875, 0.3125, 0.6875, 0.375, 0.6562, 0.375, 0.6562, 0.3125, 0.6875, 0.75, 0.6875, 0.8125, 0.6562, 0.8125, 0.6562, 0.75, 0.6875, 0.25, 0.6875, 0.3125, 0.6562, 0.3125, 0.6562, 0.25, 0.6875, 0.6875, 0.6875, 0.75, 0.6562, 0.75, 0.6562, 0.6875, 0.6875, 0.1875, 0.6875, 0.25, 0.6562, 0.25, 0.6562, 0.1875, 0.6875, 0.625, 0.6875, 0.6875, 0.6562, 0.6875, 0.6562, 0.625, 0.6875, 0.1796, 0.6875, 0.1875, 0.6562, 0.1875, 0.6562, 0.1796, 0.6875, 0.5625, 0.6875, 0.625, 0.6562, 0.625, 0.6562, 0.5625, 0.6875, 0.0625, 0.6875, 0.125, 0.6562, 0.125, 0.6562, 0.0625, 0.6875, 0.5, 0.6875, 0.5625, 0.6562, 0.5625, 0.6562, 0.5, 0.6875, 0.9375, 0.6719, 1.0, 0.6562, 0.9375, 0.6719, 0.0, 0.6875, 0.0625, 0.6562, 0.0625, 0.6875, 0.4375, 0.6875, 0.5, 0.6562, 0.5, 0.6562, 0.4375, 0.6875, 0.875, 0.6875, 0.9375, 0.6562, 0.9375, 0.6562, 0.875, 0.6562, 0.1796, 0.6562, 0.1875, 0.625, 0.1875, 0.625, 0.1796, 0.6562, 0.5625, 0.6562, 0.625, 0.625, 0.625, 0.625, 0.5625, 0.6562, 0.0625, 0.6562, 0.125, 0.625, 0.125, 0.625, 0.0625, 0.6562, 0.5, 0.6562, 0.5625, 0.625, 0.5625, 0.625, 0.5, 0.6562, 0.9375, 0.6406, 1.0, 0.625, 0.9375, 0.6406, 0.0, 0.6562, 0.0625, 0.625, 0.0625, 0.6562, 0.4375, 0.6562, 0.5, 0.625, 0.5, 0.625, 0.4375, 0.6562, 0.875, 0.6562, 0.9375, 0.625, 0.9375, 0.625, 0.875, 0.6562, 0.375, 0.6562, 0.4375, 0.625, 0.4375, 0.625, 0.375, 0.6562, 0.8125, 0.6562, 0.875, 0.625, 0.875, 0.625, 0.8125, 0.6562, 0.3125, 0.6562, 0.375, 0.625, 0.375, 0.625, 0.3125, 0.6562, 0.75, 0.6562, 0.8125, 0.625, 0.8125, 0.625, 0.75, 0.6562, 0.25, 0.6562, 0.3125, 0.625, 0.3125, 0.625, 0.25, 0.6562, 0.6875, 0.6562, 0.75, 0.625, 0.75, 0.625, 0.6875, 0.6562, 0.1875, 0.6562, 0.25, 0.625, 0.25, 0.625, 0.1875, 0.6562, 0.625, 0.6562, 0.6875, 0.625, 0.6875, 0.625, 0.625, 0.625, 0.3125, 0.625, 0.375, 0.5938, 0.375, 0.5937, 0.3125, 0.625, 0.75, 0.625, 0.8125, 0.5937, 0.8125, 0.5937, 0.75, 0.625, 0.25, 0.625, 0.3125, 0.5937, 0.3125, 0.5937, 0.25, 0.625, 0.6875, 0.625, 0.75, 0.5937, 0.75, 0.5937, 0.6875, 0.625, 0.1875, 0.625, 0.25, 0.5937, 0.25, 0.5937, 0.1875, 0.625, 0.625, 0.625, 0.6875, 0.5937, 0.6875, 0.5937, 0.625, 0.625, 0.1796, 0.625, 0.1875, 0.5937, 0.1875, 0.5937, 0.1796, 0.625, 0.5625, 0.625, 0.625, 0.5937, 0.625, 0.5937, 0.5625, 0.625, 0.0625, 0.625, 0.125, 0.5937, 0.125, 0.5937, 0.0625, 0.625, 0.5, 0.625, 0.5625, 0.5937, 0.5625, 0.5937, 0.5, 0.625, 0.9375, 0.6094, 1.0, 0.5937, 0.9375, 0.6094, 0.0, 0.625, 0.0625, 0.5937, 0.0625, 0.625, 0.4375, 0.625, 0.5, 0.5937, 0.5, 0.5937, 0.4375, 0.625, 0.875, 0.625, 0.9375, 0.5937, 0.9375, 0.5937, 0.875, 0.625, 0.375, 0.625, 0.4375, 0.5937, 0.4375, 0.5938, 0.375, 0.625, 0.8125, 0.625, 0.875, 0.5937, 0.875, 0.5937, 0.8125, 0.5937, 0.0625, 0.5937, 0.125, 0.5625, 0.125, 0.5625, 0.0625, 0.5937, 0.5, 0.5937, 0.5625, 0.5625, 0.5625, 0.5625, 0.5, 0.5937, 0.9375, 0.5781, 1.0, 0.5625, 0.9375, 0.5781, 0.0, 0.5937, 0.0625, 0.5625, 0.0625, 0.5937, 0.4375, 0.5937, 0.5, 0.5625, 0.5, 0.5625, 0.4375, 0.5937, 0.875, 0.5937, 0.9375, 0.5625, 0.9375, 0.5625, 0.875, 0.5938, 0.375, 0.5937, 0.4375, 0.5625, 0.4375, 0.5625, 0.375, 0.5937, 0.8125, 0.5937, 0.875, 0.5625, 0.875, 0.5625, 0.8125, 0.5937, 0.3125, 0.5938, 0.375, 0.5625, 0.375, 0.5625, 0.3125, 0.5937, 0.75, 0.5937, 0.8125, 0.5625, 0.8125, 0.5625, 0.75, 0.5937, 0.25, 0.5937, 0.3125, 0.5625, 0.3125, 0.5625, 0.25, 0.5937, 0.6875, 0.5937, 0.75, 0.5625, 0.75, 0.5625, 0.6875, 0.5937, 0.1875, 0.5937, 0.25, 0.5625, 0.25, 0.5625, 0.1875, 0.5937, 0.625, 0.5937, 0.6875, 0.5625, 0.6875, 0.5625, 0.625, 0.5937, 0.1796, 0.5937, 0.1875, 0.5625, 0.1875, 0.5625, 0.1796, 0.5937, 0.5625, 0.5937, 0.625, 0.5625, 0.625, 0.5625, 0.5625, 0.5625, 0.75, 0.5625, 0.8125, 0.5312, 0.8125, 0.5312, 0.75, 0.5625, 0.25, 0.5625, 0.3125, 0.5312, 0.3125, 0.5312, 0.25, 0.5625, 0.6875, 0.5625, 0.75, 0.5312, 0.75, 0.5312, 0.6875, 0.5625, 0.1875, 0.5625, 0.25, 0.5312, 0.25, 0.5312, 0.1875, 0.5625, 0.625, 0.5625, 0.6875, 0.5312, 0.6875, 0.5312, 0.625, 0.5625, 0.1796, 0.5625, 0.1875, 0.5312, 0.1875, 0.5312, 0.1796, 0.5625, 0.5625, 0.5625, 0.625, 0.5312, 0.625, 0.5312, 0.5625, 0.5625, 0.0625, 0.5625, 0.125, 0.5312, 0.125, 0.5312, 0.0625, 0.5625, 0.5, 0.5625, 0.5625, 0.5312, 0.5625, 0.5312, 0.5, 0.5625, 0.9375, 0.5469, 1.0, 0.5312, 0.9375, 0.5469, 0.0, 0.5625, 0.0625, 0.5312, 0.0625, 0.5625, 0.4375, 0.5625, 0.5, 0.5312, 0.5, 0.5312, 0.4375, 0.5625, 0.875, 0.5625, 0.9375, 0.5312, 0.9375, 0.5312, 0.875, 0.5625, 0.375, 0.5625, 0.4375, 0.5312, 0.4375, 0.5312, 0.375, 0.5625, 0.8125, 0.5625, 0.875, 0.5312, 0.875, 0.5312, 0.8125, 0.5625, 0.3125, 0.5625, 0.375, 0.5312, 0.375, 0.5312, 0.3125, 0.5312, 0.5, 0.5312, 0.5625, 0.5, 0.5625, 0.5, 0.5, 0.5312, 0.9375, 0.5156, 1.0, 0.5, 0.9375, 0.5156, 0.0, 0.5312, 0.0625, 0.5, 0.0625, 0.5312, 0.4375, 0.5312, 0.5, 0.5, 0.5, 0.5, 0.4375, 0.5312, 0.875, 0.5312, 0.9375, 0.5, 0.9375, 0.5, 0.875, 0.5312, 0.375, 0.5312, 0.4375, 0.5, 0.4375, 0.5, 0.375, 0.5312, 0.8125, 0.5312, 0.875, 0.5, 0.875, 0.5, 0.8125, 0.5312, 0.3125, 0.5312, 0.375, 0.5, 0.375, 0.5, 0.3125, 0.5312, 0.75, 0.5312, 0.8125, 0.5, 0.8125, 0.5, 0.75, 0.5312, 0.25, 0.5312, 0.3125, 0.5, 0.3125, 0.5, 0.25, 0.5312, 0.6875, 0.5312, 0.75, 0.5, 0.75, 0.5, 0.6875, 0.5312, 0.1875, 0.5312, 0.25, 0.5, 0.25, 0.5, 0.1875, 0.5312, 0.625, 0.5312, 0.6875, 0.5, 0.6875, 0.5, 0.625, 0.5312, 0.1796, 0.5312, 0.1875, 0.5, 0.1875, 0.5, 0.1796, 0.5312, 0.5625, 0.5312, 0.625, 0.5, 0.625, 0.5, 0.5625, 0.5312, 0.0625, 0.5312, 0.125, 0.5, 0.125, 0.5, 0.0625, 0.5, 0.25, 0.5, 0.3125, 0.4687, 0.3125, 0.4687, 0.25, 0.5, 0.6875, 0.5, 0.75, 0.4687, 0.75, 0.4687, 0.6875, 0.5, 0.1875, 0.5, 0.25, 0.4687, 0.25, 0.4687, 0.1875, 0.5, 0.625, 0.5, 0.6875, 0.4687, 0.6875, 0.4687, 0.625, 0.5, 0.1796, 0.5, 0.1875, 0.4687, 0.1875, 0.4687, 0.1796, 0.5, 0.5625, 0.5, 0.625, 0.4687, 0.625, 0.4687, 0.5625, 0.5, 0.0625, 0.5, 0.125, 0.4687, 0.125, 0.4687, 0.0625, 0.5, 0.5, 0.5, 0.5625, 0.4687, 0.5625, 0.4687, 0.5, 0.5, 0.9375, 0.4844, 1.0, 0.4687, 0.9375, 0.4844, 0.0, 0.5, 0.0625, 0.4687, 0.0625, 0.5, 0.4375, 0.5, 0.5, 0.4687, 0.5, 0.4687, 0.4375, 0.5, 0.875, 0.5, 0.9375, 0.4687, 0.9375, 0.4687, 0.875, 0.5, 0.375, 0.5, 0.4375, 0.4687, 0.4375, 0.4687, 0.375, 0.5, 0.8125, 0.5, 0.875, 0.4687, 0.875, 0.4687, 0.8125, 0.5, 0.3125, 0.5, 0.375, 0.4687, 0.375, 0.4687, 0.3125, 0.5, 0.75, 0.5, 0.8125, 0.4687, 0.8125, 0.4687, 0.75, 0.4687, 0.9375, 0.4531, 1.0, 0.4375, 0.9375, 0.4531, 0.0, 0.4687, 0.0625, 0.4375, 0.0625, 0.4687, 0.4375, 0.4687, 0.5, 0.4375, 0.5, 0.4375, 0.4375, 0.4687, 0.875, 0.4687, 0.9375, 0.4375, 0.9375, 0.4375, 0.875, 0.4687, 0.375, 0.4687, 0.4375, 0.4375, 0.4375, 0.4375, 0.375, 0.4687, 0.8125, 0.4687, 0.875, 0.4375, 0.875, 0.4375, 0.8125, 0.4687, 0.3125, 0.4687, 0.375, 0.4375, 0.375, 0.4375, 0.3125, 0.4687, 0.75, 0.4687, 0.8125, 0.4375, 0.8125, 0.4375, 0.75, 0.4687, 0.25, 0.4687, 0.3125, 0.4375, 0.3125, 0.4375, 0.25, 0.4687, 0.6875, 0.4687, 0.75, 0.4375, 0.75, 0.4375, 0.6875, 0.4687, 0.1875, 0.4687, 0.25, 0.4375, 0.25, 0.4375, 0.1875, 0.4687, 0.625, 0.4687, 0.6875, 0.4375, 0.6875, 0.4375, 0.625, 0.4687, 0.1796, 0.4687, 0.1875, 0.4375, 0.1875, 0.4375, 0.1796, 0.4687, 0.5625, 0.4687, 0.625, 0.4375, 0.625, 0.4375, 0.5625, 0.4687, 0.0625, 0.4687, 0.125, 0.4375, 0.125, 0.4375, 0.0625, 0.4687, 0.5, 0.4687, 0.5625, 0.4375, 0.5625, 0.4375, 0.5, 0.4375, 0.6875, 0.4375, 0.75, 0.4062, 0.75, 0.4062, 0.6875, 0.4375, 0.1875, 0.4375, 0.25, 0.4062, 0.25, 0.4062, 0.1875, 0.4375, 0.625, 0.4375, 0.6875, 0.4062, 0.6875, 0.4062, 0.625, 0.4375, 0.1796, 0.4375, 0.1875, 0.4062, 0.1875, 0.4062, 0.1796, 0.4375, 0.5625, 0.4375, 0.625, 0.4062, 0.625, 0.4062, 0.5625, 0.4375, 0.0625, 0.4375, 0.125, 0.4062, 0.125, 0.4062, 0.0625, 0.4375, 0.5, 0.4375, 0.5625, 0.4062, 0.5625, 0.4062, 0.5, 0.4375, 0.9375, 0.4219, 1.0, 0.4062, 0.9375, 0.4219, 0.0, 0.4375, 0.0625, 0.4062, 0.0625, 0.4375, 0.4375, 0.4375, 0.5, 0.4062, 0.5, 0.4062, 0.4375, 0.4375, 0.875, 0.4375, 0.9375, 0.4062, 0.9375, 0.4062, 0.875, 0.4375, 0.375, 0.4375, 0.4375, 0.4062, 0.4375, 0.4062, 0.375, 0.4375, 0.8125, 0.4375, 0.875, 0.4062, 0.875, 0.4062, 0.8125, 0.4375, 0.3125, 0.4375, 0.375, 0.4062, 0.375, 0.4062, 0.3125, 0.4375, 0.75, 0.4375, 0.8125, 0.4062, 0.8125, 0.4062, 0.75, 0.4375, 0.25, 0.4375, 0.3125, 0.4062, 0.3125, 0.4062, 0.25, 0.4062, 0.4375, 0.4062, 0.5, 0.375, 0.5, 0.375, 0.4375, 0.4062, 0.875, 0.4062, 0.9375, 0.375, 0.9375, 0.375, 0.875, 0.4062, 0.375, 0.4062, 0.4375, 0.375, 0.4375, 0.375, 0.375, 0.4062, 0.8125, 0.4062, 0.875, 0.375, 0.875, 0.375, 0.8125, 0.4062, 0.3125, 0.4062, 0.375, 0.375, 0.375, 0.375, 0.3125, 0.4062, 0.75, 0.4062, 0.8125, 0.375, 0.8125, 0.375, 0.75, 0.4062, 0.25, 0.4062, 0.3125, 0.375, 0.3125, 0.375, 0.25, 0.4062, 0.6875, 0.4062, 0.75, 0.375, 0.75, 0.375, 0.6875, 0.4062, 0.1875, 0.4062, 0.25, 0.375, 0.25, 0.375, 0.1875, 0.4062, 0.625, 0.4062, 0.6875, 0.375, 0.6875, 0.375, 0.625, 0.4062, 0.1796, 0.4062, 0.1875, 0.375, 0.1875, 0.375, 0.1796, 0.4062, 0.5625, 0.4062, 0.625, 0.375, 0.625, 0.375, 0.5625, 0.4062, 0.0625, 0.4062, 0.125, 0.375, 0.125, 0.375, 0.0625, 0.4062, 0.5, 0.4062, 0.5625, 0.375, 0.5625, 0.375, 0.5, 0.4062, 0.9375, 0.3906, 1.0, 0.375, 0.9375, 0.3906, 0.0, 0.4062, 0.0625, 0.375, 0.0625, 0.375, 0.1875, 0.375, 0.25, 0.3437, 0.25, 0.3437, 0.1875, 0.375, 0.625, 0.375, 0.6875, 0.3437, 0.6875, 0.3437, 0.625, 0.375, 0.1796, 0.375, 0.1875, 0.3437, 0.1875, 0.3437, 0.1796, 0.375, 0.5625, 0.375, 0.625, 0.3437, 0.625, 0.3437, 0.5625, 0.375, 0.0625, 0.375, 0.125, 0.3437, 0.125, 0.3437, 0.0625, 0.375, 0.5, 0.375, 0.5625, 0.3437, 0.5625, 0.3437, 0.5, 0.375, 0.9375, 0.3594, 1.0, 0.3437, 0.9375, 0.3594, 0.0, 0.375, 0.0625, 0.3437, 0.0625, 0.375, 0.4375, 0.375, 0.5, 0.3437, 0.5, 0.3437, 0.4375, 0.375, 0.875, 0.375, 0.9375, 0.3437, 0.9375, 0.3437, 0.875, 0.375, 0.375, 0.375, 0.4375, 0.3437, 0.4375, 0.3437, 0.375, 0.375, 0.8125, 0.375, 0.875, 0.3437, 0.875, 0.3437, 0.8125, 0.375, 0.3125, 0.375, 0.375, 0.3437, 0.375, 0.3437, 0.3125, 0.375, 0.75, 0.375, 0.8125, 0.3437, 0.8125, 0.3437, 0.75, 0.375, 0.25, 0.375, 0.3125, 0.3437, 0.3125, 0.3437, 0.25, 0.375, 0.6875, 0.375, 0.75, 0.3437, 0.75, 0.3437, 0.6875, 0.3437, 0.375, 0.3437, 0.4375, 0.3125, 0.4375, 0.3125, 0.375, 0.3437, 0.8125, 0.3437, 0.875, 0.3125, 0.875, 0.3125, 0.8125, 0.3437, 0.3125, 0.3437, 0.375, 0.3125, 0.375, 0.3125, 0.3125, 0.3437, 0.75, 0.3437, 0.8125, 0.3125, 0.8125, 0.3125, 0.75, 0.3437, 0.25, 0.3437, 0.3125, 0.3125, 0.3125, 0.3125, 0.25, 0.3437, 0.6875, 0.3437, 0.75, 0.3125, 0.75, 0.3125, 0.6875, 0.3437, 0.1875, 0.3437, 0.25, 0.3125, 0.25, 0.3125, 0.1875, 0.3437, 0.625, 0.3437, 0.6875, 0.3125, 0.6875, 0.3125, 0.625, 0.3437, 0.1796, 0.3437, 0.1875, 0.3125, 0.1875, 0.3125, 0.1796, 0.3437, 0.5625, 0.3437, 0.625, 0.3125, 0.625, 0.3125, 0.5625, 0.3437, 0.0625, 0.3437, 0.125, 0.3125, 0.125, 0.3125, 0.0625, 0.3437, 0.5, 0.3437, 0.5625, 0.3125, 0.5625, 0.3125, 0.5, 0.3437, 0.9375, 0.3281, 1.0, 0.3125, 0.9375, 0.3281, 0.0, 0.3437, 0.0625, 0.3125, 0.0625, 0.3437, 0.4375, 0.3437, 0.5, 0.3125, 0.5, 0.3125, 0.4375, 0.3437, 0.875, 0.3437, 0.9375, 0.3125, 0.9375, 0.3125, 0.875, 0.3125, 0.1796, 0.3125, 0.1875, 0.2812, 0.1875, 0.2812, 0.1796, 0.3125, 0.5625, 0.3125, 0.625, 0.2812, 0.625, 0.2812, 0.5625, 0.3125, 0.0625, 0.3125, 0.125, 0.2812, 0.125, 0.2812, 0.0625, 0.3125, 0.5, 0.3125, 0.5625, 0.2812, 0.5625, 0.2812, 0.5, 0.3125, 0.9375, 0.2969, 1.0, 0.2812, 0.9375, 0.2969, 0.0, 0.3125, 0.0625, 0.2812, 0.0625, 0.2812, 0.25, 0.2812, 0.3125, 0.2812, 0.3125, 0.2812, 0.25, 0.3125, 0.875, 0.3125, 0.9375, 0.2812, 0.9375, 0.2812, 0.875, 0.2187, 0.25, 0.25, 0.25, 0.25, 0.25, 0.2187, 0.25, 0.3125, 0.8125, 0.3125, 0.875, 0.2812, 0.875, 0.2812, 0.8125, 0.2187, 0.25, 0.2188, 0.1875, 0.2188, 0.1875, 0.2187, 0.25, 0.3125, 0.75, 0.3125, 0.8125, 0.2812, 0.8125, 0.2812, 0.75, 0.3125, 0.25, 0.3125, 0.3125, 0.2812, 0.3125, 0.2812, 0.25, 0.3125, 0.6875, 0.3125, 0.75, 0.2812, 0.75, 0.2812, 0.6875, 0.3125, 0.1875, 0.3125, 0.25, 0.2812, 0.25, 0.2812, 0.1875, 0.3125, 0.625, 0.3125, 0.6875, 0.2812, 0.6875, 0.2812, 0.625, 0.2812, 0.8125, 0.2812, 0.875, 0.25, 0.875, 0.25, 0.8125, 0.3125, 0.3125, 0.3125, 0.375, 0.3125, 0.375, 0.3125, 0.3125, 0.2812, 0.75, 0.2812, 0.8125, 0.25, 0.8125, 0.25, 0.75, 0.1875, 0.25, 0.2187, 0.25, 0.2187, 0.25, 0.1875, 0.25, 0.2812, 0.6875, 0.2812, 0.75, 0.25, 0.75, 0.25, 0.6875, 0.2812, 0.1875, 0.2812, 0.25, 0.25, 0.25, 0.25, 0.1875, 0.2812, 0.625, 0.2812, 0.6875, 0.25, 0.6875, 0.25, 0.625, 0.2812, 0.1796, 0.2812, 0.1875, 0.25, 0.1875, 0.25, 0.1796, 0.2812, 0.5625, 0.2812, 0.625, 0.25, 0.625, 0.25, 0.5625, 0.2812, 0.0625, 0.2812, 0.125, 0.25, 0.125, 0.25, 0.0625, 0.2812, 0.5625, 0.25, 0.5625, 0.25, 0.5625, 0.2812, 0.5625, 0.2812, 0.9375, 0.2656, 1.0, 0.25, 0.9375, 0.2656, 0.0, 0.2812, 0.0625, 0.25, 0.0625, 0.3125, 0.375, 0.3125, 0.4375, 0.3125, 0.4375, 0.3125, 0.375, 0.2812, 0.875, 0.2812, 0.9375, 0.25, 0.9375, 0.25, 0.875, 0.3437, 0.4375, 0.3125, 0.4375, 0.3125, 0.4375, 0.3437, 0.4375, 0.1875, 0.3125, 0.1875, 0.25, 0.1875, 0.25, 0.1875, 0.3125, 0.25, 0.0625, 0.25, 0.125, 0.2188, 0.125, 0.2188, 0.0625, 0.3125, 0.4375, 0.3125, 0.5, 0.3125, 0.5, 0.3125, 0.4375, 0.25, 0.9375, 0.2344, 1.0, 0.2188, 0.9375, 0.2344, 0.0, 0.25, 0.0625, 0.2188, 0.0625, 0.1563, 0.375, 0.1562, 0.3125, 0.1562, 0.3125, 0.1563, 0.375, 0.25, 0.875, 0.25, 0.9375, 0.2188, 0.9375, 0.2188, 0.875, 0.25, 0.625, 0.2188, 0.625, 0.2188, 0.625, 0.25, 0.625, 0.25, 0.8125, 0.25, 0.875, 0.2188, 0.875, 0.2188, 0.8125, 0.1875, 0.5, 0.1562, 0.5, 0.1562, 0.5, 0.1875, 0.5, 0.25, 0.75, 0.25, 0.8125, 0.2188, 0.8125, 0.2187, 0.75, 0.2812, 0.5, 0.2812, 0.5625, 0.2812, 0.5625, 0.2812, 0.5, 0.25, 0.6875, 0.25, 0.75, 0.2187, 0.75, 0.2187, 0.6875, 0.25, 0.1875, 0.25, 0.25, 0.2187, 0.25, 0.2188, 0.1875, 0.25, 0.625, 0.25, 0.6875, 0.2187, 0.6875, 0.2188, 0.625, 0.25, 0.1796, 0.25, 0.1875, 0.2188, 0.1875, 0.2188, 0.1796, 0.1562, 0.3125, 0.1875, 0.3125, 0.1875, 0.3125, 0.1562, 0.3125, 0.2187, 0.75, 0.2188, 0.8125, 0.1875, 0.8125, 0.1875, 0.75, 0.1562, 0.4375, 0.1563, 0.375, 0.1563, 0.375, 0.1562, 0.4375, 0.2187, 0.6875, 0.2187, 0.75, 0.1875, 0.75, 0.1875, 0.6875, 0.2188, 0.1875, 0.2187, 0.25, 0.1875, 0.25, 0.1875, 0.1875, 0.2188, 0.625, 0.2187, 0.6875, 0.1875, 0.6875, 0.1875, 0.625, 0.2188, 0.1796, 0.2188, 0.1875, 0.1875, 0.1875, 0.1875, 0.1796, 0.1562, 0.5, 0.1562, 0.4375, 0.1562, 0.4375, 0.1562, 0.5, 0.2188, 0.0625, 0.2188, 0.125, 0.1875, 0.125, 0.1875, 0.0625, 0.25, 0.5625, 0.25, 0.625, 0.25, 0.625, 0.25, 0.5625, 0.2188, 0.9375, 0.2031, 1.0, 0.1875, 0.9375, 0.2031, 0.0, 0.2188, 0.0625, 0.1875, 0.0625, 0.2188, 0.625, 0.1875, 0.625, 0.1875, 0.625, 0.2188, 0.625, 0.2188, 0.875, 0.2188, 0.9375, 0.1875, 0.9375, 0.1875, 0.875, 0.3125, 0.5, 0.2812, 0.5, 0.2812, 0.5, 0.3125, 0.5, 0.2188, 0.8125, 0.2188, 0.875, 0.1875, 0.875, 0.1875, 0.8125, 0.1875, 0.0625, 0.1875, 0.125, 0.1563, 0.125, 0.1563, 0.0625, 0.1875, 0.5, 0.1875, 0.5625, 0.1562, 0.5625, 0.1562, 0.5, 0.1875, 0.9375, 0.1719, 1.0, 0.1563, 0.9375, 0.1719, 0.0, 0.1875, 0.0625, 0.1563, 0.0625, 0.1875, 0.5625, 0.1875, 0.5, 0.1875, 0.5, 0.1875, 0.5625, 0.1875, 0.875, 0.1875, 0.9375, 0.1563, 0.9375, 0.1563, 0.875, 0.25, 0.25, 0.2812, 0.25, 0.2812, 0.25, 0.25, 0.25, 0.1875, 0.8125, 0.1875, 0.875, 0.1563, 0.875, 0.1563, 0.8125, 0.1875, 0.625, 0.1875, 0.5625, 0.1875, 0.5625, 0.1875, 0.625, 0.1875, 0.75, 0.1875, 0.8125, 0.1563, 0.8125, 0.1563, 0.75, 0.1875, 0.25, 0.1875, 0.3125, 0.1562, 0.3125, 0.1563, 0.25, 0.1875, 0.6875, 0.1875, 0.75, 0.1563, 0.75, 0.1562, 0.6875, 0.1875, 0.1875, 0.1875, 0.25, 0.1563, 0.25, 0.1563, 0.1875, 0.1875, 0.625, 0.1875, 0.6875, 0.1562, 0.6875, 0.1563, 0.625, 0.1875, 0.1796, 0.1875, 0.1875, 0.1563, 0.1875, 0.1563, 0.1796, 0.1875, 0.5625, 0.1875, 0.625, 0.1563, 0.625, 0.1562, 0.5625, 0.1563, 0.75, 0.1563, 0.8125, 0.125, 0.8125, 0.125, 0.75, 0.1563, 0.25, 0.1562, 0.3125, 0.125, 0.3125, 0.125, 0.25, 0.1562, 0.6875, 0.1563, 0.75, 0.125, 0.75, 0.125, 0.6875, 0.1563, 0.1875, 0.1563, 0.25, 0.125, 0.25, 0.125, 0.1875, 0.1563, 0.625, 0.1562, 0.6875, 0.125, 0.6875, 0.125, 0.625, 0.1563, 0.1796, 0.1563, 0.1875, 0.125, 0.1875, 0.125, 0.1796, 0.1562, 0.5625, 0.1563, 0.625, 0.125, 0.625, 0.125, 0.5625, 0.1563, 0.0625, 0.1563, 0.125, 0.125, 0.125, 0.125, 0.0625, 0.1562, 0.5, 0.1562, 0.5625, 0.125, 0.5625, 0.125, 0.5, 0.1563, 0.9375, 0.1406, 1.0, 0.125, 0.9375, 0.1406, 0.0, 0.1563, 0.0625, 0.125, 0.0625, 0.1562, 0.4375, 0.1562, 0.5, 0.125, 0.5, 0.125, 0.4375, 0.1563, 0.875, 0.1563, 0.9375, 0.125, 0.9375, 0.125, 0.875, 0.1563, 0.375, 0.1562, 0.4375, 0.125, 0.4375, 0.125, 0.375, 0.1563, 0.8125, 0.1563, 0.875, 0.125, 0.875, 0.125, 0.8125, 0.1562, 0.3125, 0.1563, 0.375, 0.125, 0.375, 0.125, 0.3125, 0.125, 0.5, 0.125, 0.5625, 0.09375, 0.5625, 0.09375, 0.5, 0.125, 0.9375, 0.1094, 1.0, 0.09375, 0.9375, 0.1094, 0.0, 0.125, 0.0625, 0.09375, 0.0625, 0.125, 0.4375, 0.125, 0.5, 0.09375, 0.5, 0.09375, 0.4375, 0.125, 0.875, 0.125, 0.9375, 0.09375, 0.9375, 0.09375, 0.875, 0.125, 0.375, 0.125, 0.4375, 0.09375, 0.4375, 0.09375, 0.375, 0.125, 0.8125, 0.125, 0.875, 0.09375, 0.875, 0.09375, 0.8125, 0.125, 0.3125, 0.125, 0.375, 0.09375, 0.375, 0.09375, 0.3125, 0.125, 0.75, 0.125, 0.8125, 0.09375, 0.8125, 0.09375, 0.75, 0.125, 0.25, 0.125, 0.3125, 0.09375, 0.3125, 0.09375, 0.25, 0.125, 0.6875, 0.125, 0.75, 0.09375, 0.75, 0.09375, 0.6875, 0.125, 0.1875, 0.125, 0.25, 0.09375, 0.25, 0.09375, 0.1875, 0.125, 0.625, 0.125, 0.6875, 0.09375, 0.6875, 0.09375, 0.625, 0.125, 0.1796, 0.125, 0.1875, 0.09375, 0.1875, 0.09375, 0.1796, 0.125, 0.5625, 0.125, 0.625, 0.09375, 0.625, 0.09375, 0.5625, 0.125, 0.0625, 0.125, 0.125, 0.09375, 0.125, 0.09375, 0.0625, 0.09375, 0.25, 0.09375, 0.3125, 0.0625, 0.3125, 0.0625, 0.25, 0.09375, 0.6875, 0.09375, 0.75, 0.0625, 0.75, 0.0625, 0.6875, 0.09375, 0.1875, 0.09375, 0.25, 0.0625, 0.25, 0.0625, 0.1875, 0.09375, 0.625, 0.09375, 0.6875, 0.0625, 0.6875, 0.0625, 0.625, 0.09375, 0.1796, 0.09375, 0.1875, 0.0625, 0.1875, 0.0625, 0.1796, 0.09375, 0.5625, 0.09375, 0.625, 0.0625, 0.625, 0.0625, 0.5625, 0.09375, 0.0625, 0.09375, 0.125, 0.0625, 0.125, 0.0625, 0.0625, 0.09375, 0.5, 0.09375, 0.5625, 0.0625, 0.5625, 0.0625, 0.5, 0.09375, 0.9375, 0.07813, 1.0, 0.0625, 0.9375, 0.07813, 0.0, 0.09375, 0.0625, 0.0625, 0.0625, 0.09375, 0.4375, 0.09375, 0.5, 0.0625, 0.5, 0.0625, 0.4375, 0.09375, 0.875, 0.09375, 0.9375, 0.0625, 0.9375, 0.0625, 0.875, 0.09375, 0.375, 0.09375, 0.4375, 0.0625, 0.4375, 0.0625, 0.375, 0.09375, 0.8125, 0.09375, 0.875, 0.0625, 0.875, 0.0625, 0.8125, 0.09375, 0.3125, 0.09375, 0.375, 0.0625, 0.375, 0.0625, 0.3125, 0.09375, 0.75, 0.09375, 0.8125, 0.0625, 0.8125, 0.0625, 0.75, 0.04688, 0.0, 0.0625, 0.0625, 0.03125, 0.0625, 0.0625, 0.4375, 0.0625, 0.5, 0.03125, 0.5, 0.03125, 0.4375, 0.0625, 0.875, 0.0625, 0.9375, 0.03125, 0.9375, 0.03125, 0.875, 0.0625, 0.375, 0.0625, 0.4375, 0.03125, 0.4375, 0.03125, 0.375, 0.0625, 0.8125, 0.0625, 0.875, 0.03125, 0.875, 0.03125, 0.8125, 0.0625, 0.3125, 0.0625, 0.375, 0.03125, 0.375, 0.03125, 0.3125, 0.0625, 0.75, 0.0625, 0.8125, 0.03125, 0.8125, 0.03125, 0.75, 0.0625, 0.25, 0.0625, 0.3125, 0.03125, 0.3125, 0.03125, 0.25, 0.0625, 0.6875, 0.0625, 0.75, 0.03125, 0.75, 0.03125, 0.6875, 0.0625, 0.1875, 0.0625, 0.25, 0.03125, 0.25, 0.03125, 0.1875, 0.0625, 0.625, 0.0625, 0.6875, 0.03125, 0.6875, 0.03125, 0.625, 0.0625, 0.1796, 0.0625, 0.1875, 0.03125, 0.1875, 0.03125, 0.1796, 0.0625, 0.5625, 0.0625, 0.625, 0.03125, 0.625, 0.03125, 0.5625, 0.0625, 0.0625, 0.0625, 0.125, 0.03125, 0.125, 0.03125, 0.0625, 0.0625, 0.5, 0.0625, 0.5625, 0.03125, 0.5625, 0.03125, 0.5, 0.0625, 0.9375, 0.04688, 1.0, 0.03125, 0.9375, 0.03125, 0.1875, 0.03125, 0.25, 0.0, 0.25, 5.96e-08, 0.1875, 0.03125, 0.625, 0.03125, 0.6875, 0.0, 0.6875, 5.96e-08, 0.625, 0.03125, 0.1796, 0.03125, 0.1875, 5.96e-08, 0.1875, 6.968e-08, 0.1796, 0.03125, 0.5625, 0.03125, 0.625, 5.96e-08, 0.625, 0.0, 0.5625, 0.03125, 0.0625, 0.03125, 0.125, 8.941e-08, 0.125, 2.384e-07, 0.0625, 0.03125, 0.5, 0.03125, 0.5625, 0.0, 0.5625, 0.0, 0.5, 0.03125, 0.9375, 0.01563, 1.0, 2.384e-07, 0.9375, 0.01563, 0.0, 0.03125, 0.0625, 2.384e-07, 0.0625, 0.03125, 0.4375, 0.03125, 0.5, 0.0, 0.5, 0.0, 0.4375, 0.03125, 0.875, 0.03125, 0.9375, 2.384e-07, 0.9375, 8.941e-08, 0.875, 0.03125, 0.375, 0.03125, 0.4375, 0.0, 0.4375, 5.96e-08, 0.375, 0.03125, 0.8125, 0.03125, 0.875, 8.941e-08, 0.875, 5.96e-08, 0.8125, 0.03125, 0.3125, 0.03125, 0.375, 5.96e-08, 0.375, 0.0, 0.3125, 0.03125, 0.75, 0.03125, 0.8125, 5.96e-08, 0.8125, 0.0, 0.75, 0.03125, 0.25, 0.03125, 0.3125, 0.0, 0.3125, 0.0, 0.25, 0.03125, 0.6875, 0.03125, 0.75, 0.0, 0.75, 0.0, 0.6875, 1.0, 0.875, 1.0, 0.9375, 0.9688, 0.9375, 0.9688, 0.875, 1.0, 0.375, 1.0, 0.4375, 0.9688, 0.4375, 0.9688, 0.375, 1.0, 0.8125, 1.0, 0.875, 0.9688, 0.875, 0.9688, 0.8125, 1.0, 0.3125, 1.0, 0.375, 0.9688, 0.375, 0.9688, 0.3125, 1.0, 0.75, 1.0, 0.8125, 0.9688, 0.8125, 0.9688, 0.75, 1.0, 0.25, 1.0, 0.3125, 0.9688, 0.3125, 0.9688, 0.25, 1.0, 0.6875, 1.0, 0.75, 0.9688, 0.75, 0.9688, 0.6875, 1.0, 0.1875, 1.0, 0.25, 0.9688, 0.25, 0.9688, 0.1875, 1.0, 0.625, 1.0, 0.6875, 0.9688, 0.6875, 0.9688, 0.625, 1.0, 0.1796, 1.0, 0.1875, 0.9688, 0.1875, 0.9688, 0.1796, 1.0, 0.5625, 1.0, 0.625, 0.9688, 0.625, 0.9688, 0.5625, 1.0, 0.0625, 1.0, 0.125, 0.9688, 0.125, 0.9688, 0.0625, 1.0, 0.5, 1.0, 0.5625, 0.9688, 0.5625, 0.9688, 0.5, 1.0, 0.9375, 0.9844, 1.0, 0.9688, 0.9375, 0.9844, 0.0, 1.0, 0.0625, 0.9688, 0.0625, 1.0, 0.4375, 1.0, 0.5, 0.9688, 0.5, 0.9688, 0.4375, 0.9688, 0.625, 0.9688, 0.6875, 0.9375, 0.6875, 0.9375, 0.625, 0.9688, 0.1796, 0.9688, 0.1875, 0.9375, 0.1875, 0.9375, 0.1796, 0.9688, 0.5625, 0.9688, 0.625, 0.9375, 0.625, 0.9375, 0.5625, 0.9688, 0.0625, 0.9688, 0.125, 0.9375, 0.125, 0.9375, 0.0625, 0.9688, 0.5, 0.9688, 0.5625, 0.9375, 0.5625, 0.9375, 0.5, 0.9688, 0.9375, 0.9531, 1.0, 0.9375, 0.9375, 0.9531, 0.0, 0.9688, 0.0625, 0.9375, 0.0625, 0.9688, 0.4375, 0.9688, 0.5, 0.9375, 0.5, 0.9375, 0.4375, 0.9688, 0.875, 0.9688, 0.9375, 0.9375, 0.9375, 0.9375, 0.875, 0.9688, 0.375, 0.9688, 0.4375, 0.9375, 0.4375, 0.9375, 0.375, 0.9688, 0.8125, 0.9688, 0.875, 0.9375, 0.875, 0.9375, 0.8125, 0.9688, 0.3125, 0.9688, 0.375, 0.9375, 0.375, 0.9375, 0.3125, 0.9688, 0.75, 0.9688, 0.8125, 0.9375, 0.8125, 0.9375, 0.75, 0.9688, 0.25, 0.9688, 0.3125, 0.9375, 0.3125, 0.9375, 0.25, 0.9688, 0.6875, 0.9688, 0.75, 0.9375, 0.75, 0.9375, 0.6875, 0.9688, 0.1875, 0.9688, 0.25, 0.9375, 0.25, 0.9375, 0.1875, 0.9375, 0.375, 0.9375, 0.4375, 0.9062, 0.4375, 0.9062, 0.375, 0.9375, 0.8125, 0.9375, 0.875, 0.9063, 0.875, 0.9062, 0.8125, 0.9375, 0.3125, 0.9375, 0.375, 0.9062, 0.375, 0.9062, 0.3125, 0.9375, 0.75, 0.9375, 0.8125, 0.9062, 0.8125, 0.9062, 0.75, 0.9375, 0.25, 0.9375, 0.3125, 0.9062, 0.3125, 0.9062, 0.25, 0.9375, 0.6875, 0.9375, 0.75, 0.9062, 0.75, 0.9062, 0.6875, 0.9375, 0.1875, 0.9375, 0.25, 0.9062, 0.25, 0.9062, 0.1875, 0.9375, 0.625, 0.9375, 0.6875, 0.9062, 0.6875, 0.9062, 0.625, 0.9375, 0.1796, 0.9375, 0.1875, 0.9062, 0.1875, 0.9063, 0.1796, 0.9375, 0.5625, 0.9375, 0.625, 0.9062, 0.625, 0.9062, 0.5625, 0.9375, 0.0625, 0.9375, 0.125, 0.9063, 0.125, 0.9063, 0.0625, 0.9375, 0.5, 0.9375, 0.5625, 0.9062, 0.5625, 0.9062, 0.5, 0.9375, 0.9375, 0.9219, 1.0, 0.9063, 0.9375, 0.9219, 0.0, 0.9375, 0.0625, 0.9063, 0.0625, 0.9375, 0.4375, 0.9375, 0.5, 0.9062, 0.5, 0.9062, 0.4375, 0.9375, 0.875, 0.9375, 0.9375, 0.9063, 0.9375, 0.9063, 0.875, 0.9063, 0.1796, 0.9062, 0.1875, 0.875, 0.1875, 0.875, 0.1796, 0.9062, 0.5625, 0.9062, 0.625, 0.875, 0.625, 0.875, 0.5625, 0.9063, 0.0625, 0.9063, 0.125, 0.875, 0.125, 0.875, 0.0625, 0.9062, 0.5, 0.9062, 0.5625, 0.875, 0.5625, 0.875, 0.5, 0.9063, 0.9375, 0.8906, 1.0, 0.875, 0.9375, 0.8906, 0.0, 0.9063, 0.0625, 0.875, 0.0625, 0.9062, 0.4375, 0.9062, 0.5, 0.875, 0.5, 0.875, 0.4375, 0.9063, 0.875, 0.9063, 0.9375, 0.875, 0.9375, 0.875, 0.875, 0.9062, 0.375, 0.9062, 0.4375, 0.875, 0.4375, 0.875, 0.375, 0.9062, 0.8125, 0.9063, 0.875, 0.875, 0.875, 0.875, 0.8125, 0.9062, 0.3125, 0.9062, 0.375, 0.875, 0.375, 0.875, 0.3125, 0.9062, 0.75, 0.9062, 0.8125, 0.875, 0.8125, 0.875, 0.75, 0.9062, 0.25, 0.9062, 0.3125, 0.875, 0.3125, 0.875, 0.25, 0.9062, 0.6875, 0.9062, 0.75, 0.875, 0.75, 0.875, 0.6875, 0.9062, 0.1875, 0.9062, 0.25, 0.875, 0.25, 0.875, 0.1875, 0.9062, 0.625, 0.9062, 0.6875, 0.875, 0.6875, 0.875, 0.625, 0.875, 0.8125, 0.875, 0.875, 0.8438, 0.875, 0.8438, 0.8125, 0.875, 0.3125, 0.875, 0.375, 0.8438, 0.375, 0.8438, 0.3125, 0.875, 0.75, 0.875, 0.8125, 0.8438, 0.8125, 0.8438, 0.75, 0.875, 0.25, 0.875, 0.3125, 0.8438, 0.3125, 0.8438, 0.25, 0.875, 0.6875, 0.875, 0.75, 0.8438, 0.75, 0.8438, 0.6875, 0.875, 0.1875, 0.875, 0.25, 0.8438, 0.25, 0.8438, 0.1875, 0.875, 0.625, 0.875, 0.6875, 0.8438, 0.6875, 0.8438, 0.625, 0.875, 0.1796, 0.875, 0.1875, 0.8438, 0.1875, 0.8438, 0.1796, 0.875, 0.5625, 0.875, 0.625, 0.8438, 0.625, 0.8438, 0.5625, 0.875, 0.0625, 0.875, 0.125, 0.8438, 0.125, 0.8438, 0.0625, 0.875, 0.5, 0.875, 0.5625, 0.8438, 0.5625, 0.8438, 0.5, 0.875, 0.9375, 0.8594, 1.0, 0.8438, 0.9375, 0.8594, 0.0, 0.875, 0.0625, 0.8438, 0.0625, 0.875, 0.4375, 0.875, 0.5, 0.8438, 0.5, 0.8438, 0.4375, 0.875, 0.875, 0.875, 0.9375, 0.8438, 0.9375, 0.8438, 0.875, 0.875, 0.375, 0.875, 0.4375, 0.8438, 0.4375, 0.8438, 0.375, 0.8438, 0.5625, 0.8438, 0.625, 0.8125, 0.625, 0.8125, 0.5625, 0.8438, 0.0625, 0.8438, 0.125, 0.8125, 0.125, 0.8125, 0.0625, 0.8438, 0.5, 0.8438, 0.5625, 0.8125, 0.5625, 0.8125, 0.5, 0.8438, 0.9375, 0.8281, 1.0, 0.8125, 0.9375, 0.8281, 0.0, 0.8438, 0.0625, 0.8125, 0.0625, 0.8438, 0.4375, 0.8438, 0.5, 0.8125, 0.5, 0.8125, 0.4375, 0.8438, 0.875, 0.8438, 0.9375, 0.8125, 0.9375, 0.8125, 0.875, 0.8438, 0.375, 0.8438, 0.4375, 0.8125, 0.4375, 0.8125, 0.375, 0.8438, 0.8125, 0.8438, 0.875, 0.8125, 0.875, 0.8125, 0.8125, 0.8438, 0.3125, 0.8438, 0.375, 0.8125, 0.375, 0.8125, 0.3125, 0.8438, 0.75, 0.8438, 0.8125, 0.8125, 0.8125, 0.8125, 0.75, 0.8438, 0.25, 0.8438, 0.3125, 0.8125, 0.3125, 0.8125, 0.25, 0.8438, 0.6875, 0.8438, 0.75, 0.8125, 0.75, 0.8125, 0.6875, 0.8438, 0.1875, 0.8438, 0.25, 0.8125, 0.25, 0.8125, 0.1875, 0.8438, 0.625, 0.8438, 0.6875, 0.8125, 0.6875, 0.8125, 0.625, 0.8438, 0.1796, 0.8438, 0.1875, 0.8125, 0.1875, 0.8125, 0.1796, 0.8125, 0.3125, 0.8125, 0.375, 0.7812, 0.375, 0.7812, 0.3125, 0.8125, 0.75, 0.8125, 0.8125, 0.7812, 0.8125, 0.7812, 0.75, 0.8125, 0.25, 0.8125, 0.3125, 0.7812, 0.3125, 0.7812, 0.25, 0.8125, 0.6875, 0.8125, 0.75, 0.7812, 0.75, 0.7812, 0.6875, 0.8125, 0.1875, 0.8125, 0.25, 0.7812, 0.25, 0.7812, 0.1875, 0.8125, 0.625, 0.8125, 0.6875, 0.7812, 0.6875, 0.7812, 0.625, 0.8125, 0.1796, 0.8125, 0.1875, 0.7812, 0.1875, 0.7813, 0.1796, 0.8125, 0.5625, 0.8125, 0.625, 0.7812, 0.625, 0.7812, 0.5625, 0.8125, 0.0625, 0.8125, 0.125, 0.7812, 0.125, 0.7812, 0.0625, 0.8125, 0.5, 0.8125, 0.5625, 0.7812, 0.5625, 0.7812, 0.5, 0.8125, 0.9375, 0.7969, 1.0, 0.7812, 0.9375, 0.7969, 0.0, 0.8125, 0.0625, 0.7812, 0.0625, 0.8125, 0.4375, 0.8125, 0.5, 0.7812, 0.5, 0.7812, 0.4375, 0.8125, 0.875, 0.8125, 0.9375, 0.7812, 0.9375, 0.7812, 0.875, 0.8125, 0.375, 0.8125, 0.4375, 0.7812, 0.4375, 0.7812, 0.375, 0.8125, 0.8125, 0.8125, 0.875, 0.7812, 0.875, 0.7812, 0.8125, 0.7812, 0.0625, 0.7812, 0.125, 0.75, 0.125, 0.75, 0.0625, 0.7812, 0.5, 0.7812, 0.5625, 0.75, 0.5625, 0.75, 0.5, 0.7812, 0.9375, 0.7656, 1.0, 0.75, 0.9375, 0.7656, 0.0, 0.7812, 0.0625, 0.75, 0.0625, 0.7812, 0.4375, 0.7812, 0.5, 0.75, 0.5, 0.75, 0.4375, 0.7812, 0.875, 0.7812, 0.9375, 0.75, 0.9375, 0.75, 0.875, 0.7812, 0.375, 0.7812, 0.4375, 0.75, 0.4375, 0.75, 0.375, 0.7812, 0.8125, 0.7812, 0.875, 0.75, 0.875, 0.75, 0.8125, 0.7812, 0.3125, 0.7812, 0.375, 0.75, 0.375, 0.75, 0.3125, 0.7812, 0.75, 0.7812, 0.8125, 0.75, 0.8125, 0.75, 0.75, 0.7812, 0.25, 0.7812, 0.3125, 0.75, 0.3125, 0.75, 0.25, 0.7812, 0.6875, 0.7812, 0.75, 0.75, 0.75, 0.75, 0.6875, 0.7812, 0.1875, 0.7812, 0.25, 0.75, 0.25, 0.75, 0.1875, 0.7812, 0.625, 0.7812, 0.6875, 0.75, 0.6875, 0.75, 0.625, 0.7813, 0.1796, 0.7812, 0.1875, 0.75, 0.1875, 0.75, 0.1796, 0.7812, 0.5625, 0.7812, 0.625, 0.75, 0.625, 0.75, 0.5625, 0.2812, 0.3125, 0.3125, 0.3125, 0.3125, 0.3125, 0.2812, 0.3125, 0.2812, 0.5, 0.2812, 0.5625, 0.2812, 0.5625, 0.2812, 0.5, 0.2188, 0.625, 0.1875, 0.625, 0.1875, 0.625, 0.2188, 0.625, 0.25, 0.625, 0.2188, 0.625, 0.2188, 0.625, 0.25, 0.625, 0.1875, 0.5, 0.1562, 0.5, 0.1562, 0.5, 0.1875, 0.5, 0.3437, 0.4375, 0.3125, 0.4375, 0.3125, 0.4375, 0.3437, 0.4375, 0.1875, 0.5625, 0.1875, 0.5, 0.1875, 0.5, 0.1875, 0.5625, 0.1875, 0.25, 0.2187, 0.25, 0.2187, 0.25, 0.1875, 0.25, 0.1563, 0.375, 0.1562, 0.3125, 0.1562, 0.3125, 0.1563, 0.375, 0.3125, 0.3125, 0.3125, 0.375, 0.3125, 0.375, 0.3125, 0.3125, 0.1875, 0.625, 0.1875, 0.5625, 0.1875, 0.5625, 0.1875, 0.625, 0.3125, 0.5, 0.2812, 0.5, 0.2812, 0.5, 0.3125, 0.5, 0.2187, 0.25, 0.2188, 0.1875, 0.2188, 0.1875, 0.2187, 0.25, 0.1562, 0.4375, 0.1563, 0.375, 0.1563, 0.375, 0.1562, 0.4375, 0.3125, 0.375, 0.3125, 0.4375, 0.3125, 0.4375, 0.3125, 0.375, 0.2187, 0.25, 0.25, 0.25, 0.25, 0.25, 0.2187, 0.25, 0.2812, 0.25, 0.2812, 0.3125, 0.2812, 0.3125, 0.2812, 0.25, 0.1562, 0.5, 0.1562, 0.4375, 0.1562, 0.4375, 0.1562, 0.5, 0.3125, 0.4375, 0.3125, 0.5, 0.3125, 0.5, 0.3125, 0.4375, 0.2812, 0.5625, 0.25, 0.5625, 0.25, 0.5625, 0.2812, 0.5625, 0.1875, 0.3125, 0.1875, 0.25, 0.1875, 0.25, 0.1875, 0.3125, 0.25, 0.25, 0.2812, 0.25, 0.2812, 0.25, 0.25, 0.25, 0.1562, 0.3125, 0.1875, 0.3125, 0.1875, 0.3125, 0.1562, 0.3125, 0.2812, 0.3125, 0.3125, 0.3125, 0.3125, 0.3125, 0.2812, 0.3125, 0.3125, 0.4375, 0.3125, 0.5, 0.2812, 0.5, 0.2812, 0.4375, 0.3125, 0.375, 0.3125, 0.4375, 0.2812, 0.4375, 0.2812, 0.375, 0.3125, 0.3125, 0.3125, 0.375, 0.2812, 0.375, 0.2812, 0.3125, 0.2812, 0.3125, 0.2812, 0.375, 0.25, 0.375, 0.25, 0.3125, 0.2812, 0.25, 0.2812, 0.3125, 0.25, 0.3125, 0.25, 0.25, 0.2812, 0.5, 0.2812, 0.5625, 0.25, 0.5625, 0.25, 0.5, 0.2812, 0.4375, 0.2812, 0.5, 0.25, 0.5, 0.25, 0.4375, 0.2812, 0.375, 0.2812, 0.4375, 0.25, 0.4375, 0.25, 0.375, 0.25, 0.5625, 0.25, 0.625, 0.2188, 0.625, 0.2187, 0.5625, 0.25, 0.5, 0.25, 0.5625, 0.2187, 0.5625, 0.2187, 0.5, 0.25, 0.4375, 0.25, 0.5, 0.2187, 0.5, 0.2187, 0.4375, 0.25, 0.375, 0.25, 0.4375, 0.2187, 0.4375, 0.2188, 0.375, 0.25, 0.3125, 0.25, 0.375, 0.2188, 0.375, 0.2187, 0.3125, 0.25, 0.25, 0.25, 0.3125, 0.2187, 0.3125, 0.2187, 0.25, 0.2187, 0.3125, 0.2188, 0.375, 0.1875, 0.375, 0.1875, 0.3125, 0.2187, 0.25, 0.2187, 0.3125, 0.1875, 0.3125, 0.1875, 0.25, 0.2187, 0.5625, 0.2188, 0.625, 0.1875, 0.625, 0.1875, 0.5625, 0.2187, 0.5, 0.2187, 0.5625, 0.1875, 0.5625, 0.1875, 0.5, 0.2187, 0.4375, 0.2187, 0.5, 0.1875, 0.5, 0.1875, 0.4375, 0.2188, 0.375, 0.2187, 0.4375, 0.1875, 0.4375, 0.1875, 0.375, 0.1875, 0.4375, 0.1875, 0.5, 0.1562, 0.5, 0.1562, 0.4375, 0.1875, 0.375, 0.1875, 0.4375, 0.1562, 0.4375, 0.1563, 0.375, 0.1875, 0.3125, 0.1875, 0.375, 0.1563, 0.375, 0.1562, 0.3125, 0.25, 0.5625, 0.25, 0.625, 0.25, 0.625, 0.25, 0.5625, 0.7812, 0.1482, 0.7812, 0.1562, 0.75, 0.1562, 0.75, 0.1482, 0.8125, 0.1482, 0.8125, 0.1562, 0.7812, 0.1562, 0.7812, 0.1482, 0.8438, 0.1482, 0.8438, 0.1562, 0.8125, 0.1562, 0.8125, 0.1482, 0.875, 0.1482, 0.875, 0.1562, 0.8438, 0.1562, 0.8438, 0.1482, 0.9063, 0.1482, 0.9063, 0.1562, 0.875, 0.1562, 0.875, 0.1482, 0.9375, 0.1482, 0.9375, 0.1562, 0.9063, 0.1562, 0.9063, 0.1482, 0.9688, 0.1482, 0.9688, 0.1562, 0.9375, 0.1562, 0.9375, 0.1482, 1.0, 0.1482, 1.0, 0.1562, 0.9688, 0.1562, 0.9688, 0.1482, 0.03125, 0.1482, 0.03125, 0.1562, 9.967e-08, 0.1562, 9.705e-08, 0.1482, 0.0625, 0.1482, 0.0625, 0.1562, 0.04237, 0.1562, 0.04149, 0.1482, 0.09375, 0.1482, 0.09375, 0.1562, 0.0625, 0.1562, 0.0625, 0.1482, 0.125, 0.1482, 0.125, 0.1562, 0.09375, 0.1562, 0.09375, 0.1482, 0.1563, 0.1482, 0.1563, 0.1562, 0.125, 0.1562, 0.125, 0.1482, 0.1875, 0.1482, 0.1875, 0.1562, 0.1563, 0.1562, 0.1563, 0.1482, 0.2188, 0.1482, 0.2188, 0.1562, 0.1875, 0.1562, 0.1875, 0.1482, 0.25, 0.1482, 0.25, 0.1562, 0.2188, 0.1562, 0.2188, 0.1482, 0.2812, 0.1482, 0.2812, 0.1562, 0.25, 0.1562, 0.25, 0.1482, 0.3125, 0.1482, 0.3125, 0.1562, 0.2812, 0.1562, 0.2812, 0.1482, 0.3437, 0.1482, 0.3437, 0.1562, 0.3125, 0.1562, 0.3125, 0.1482, 0.375, 0.1482, 0.375, 0.1562, 0.3437, 0.1562, 0.3437, 0.1482, 0.4062, 0.1482, 0.4062, 0.1562, 0.375, 0.1562, 0.375, 0.1482, 0.4375, 0.1482, 0.4375, 0.1562, 0.4062, 0.1562, 0.4062, 0.1482, 0.4687, 0.1482, 0.4687, 0.1562, 0.4375, 0.1562, 0.4375, 0.1482, 0.5, 0.1482, 0.5, 0.1562, 0.4882, 0.1562, 0.4882, 0.1482, 0.5312, 0.1482, 0.5312, 0.1562, 0.5, 0.1562, 0.5, 0.1482, 0.5625, 0.1482, 0.5625, 0.1562, 0.5312, 0.1562, 0.5312, 0.1482, 0.5937, 0.1482, 0.5937, 0.1562, 0.5625, 0.1562, 0.5625, 0.1482, 0.625, 0.1482, 0.625, 0.1562, 0.5937, 0.1562, 0.5937, 0.1482, 0.6562, 0.1482, 0.6562, 0.1562, 0.625, 0.1562, 0.625, 0.1482, 0.6875, 0.1482, 0.6875, 0.1562, 0.6562, 0.1562, 0.6562, 0.1482, 0.7188, 0.1482, 0.7188, 0.1562, 0.6875, 0.1562, 0.6875, 0.1482, 0.75, 0.1482, 0.75, 0.1562, 0.7188, 0.1562, 0.7188, 0.1482, 0.7812, 0.164, 0.7812, 0.1718, 0.75, 0.1718, 0.75, 0.164, 0.8125, 0.164, 0.8125, 0.1718, 0.7812, 0.1718, 0.7812, 0.164, 0.8438, 0.164, 0.8438, 0.1718, 0.8125, 0.1718, 0.8125, 0.164, 0.875, 0.164, 0.875, 0.1718, 0.8438, 0.1718, 0.8438, 0.164, 0.9063, 0.164, 0.9063, 0.1718, 0.875, 0.1718, 0.875, 0.164, 0.9375, 0.164, 0.9375, 0.1718, 0.9063, 0.1718, 0.9063, 0.164, 0.9688, 0.164, 0.9688, 0.1718, 0.9375, 0.1718, 0.9375, 0.164, 1.0, 0.164, 1.0, 0.1718, 0.9688, 0.1718, 0.9688, 0.164, 0.03125, 0.164, 0.03125, 0.1718, 7.976e-08, 0.1718, 8.972e-08, 0.164, 0.0625, 0.164, 0.0625, 0.1718, 0.03125, 0.1718, 0.03125, 0.164, 0.09375, 0.164, 0.09375, 0.1718, 0.0625, 0.1718, 0.0625, 0.164, 0.125, 0.164, 0.125, 0.1718, 0.09375, 0.1718, 0.09375, 0.164, 0.1563, 0.164, 0.1563, 0.1718, 0.125, 0.1718, 0.125, 0.164, 0.1875, 0.164, 0.1875, 0.1718, 0.1563, 0.1718, 0.1563, 0.164, 0.2188, 0.164, 0.2188, 0.1718, 0.1875, 0.1718, 0.1875, 0.164, 0.25, 0.164, 0.25, 0.1718, 0.2188, 0.1718, 0.2188, 0.164, 0.2812, 0.164, 0.2812, 0.1718, 0.25, 0.1718, 0.25, 0.164, 0.3125, 0.164, 0.3125, 0.1718, 0.2812, 0.1718, 0.2812, 0.164, 0.3437, 0.164, 0.3437, 0.1718, 0.3125, 0.1718, 0.3125, 0.164, 0.375, 0.164, 0.375, 0.1718, 0.3437, 0.1718, 0.3437, 0.164, 0.4062, 0.164, 0.4062, 0.1718, 0.375, 0.1718, 0.375, 0.164, 0.4375, 0.164, 0.4375, 0.1718, 0.4062, 0.1718, 0.4062, 0.164, 0.4687, 0.164, 0.4687, 0.1718, 0.4375, 0.1718, 0.4375, 0.164, 0.5, 0.164, 0.5, 0.1718, 0.4687, 0.1718, 0.4687, 0.164, 0.5312, 0.164, 0.5312, 0.1718, 0.5, 0.1718, 0.5, 0.164, 0.5625, 0.164, 0.5625, 0.1718, 0.5312, 0.1718, 0.5312, 0.164, 0.5937, 0.164, 0.5937, 0.1718, 0.5625, 0.1718, 0.5625, 0.164, 0.625, 0.164, 0.625, 0.1718, 0.5937, 0.1718, 0.5937, 0.164, 0.6562, 0.164, 0.6562, 0.1718, 0.625, 0.1718, 0.625, 0.164, 0.6875, 0.164, 0.6875, 0.1718, 0.6562, 0.1718, 0.6562, 0.164, 0.7188, 0.164, 0.7188, 0.1718, 0.6875, 0.1718, 0.6875, 0.164, 0.75, 0.164, 0.75, 0.1718, 0.7188, 0.1718, 0.7188, 0.164, 0.75, 0.1327, 0.75, 0.1404, 0.7188, 0.1404, 0.7188, 0.1327, 0.7188, 0.1327, 0.7188, 0.1404, 0.6875, 0.1404, 0.6875, 0.1327, 0.6875, 0.1327, 0.6875, 0.1404, 0.6562, 0.1404, 0.6562, 0.1327, 0.6562, 0.1327, 0.6562, 0.1404, 0.625, 0.1404, 0.625, 0.1327, 0.625, 0.1327, 0.625, 0.1404, 0.5937, 0.1404, 0.5937, 0.1327, 0.5937, 0.1327, 0.5937, 0.1404, 0.5625, 0.1404, 0.5625, 0.1327, 0.5625, 0.1327, 0.5625, 0.1404, 0.5312, 0.1404, 0.5312, 0.1327, 0.5312, 0.1327, 0.5312, 0.1404, 0.5, 0.1404, 0.5, 0.1327, 0.5, 0.1327, 0.5, 0.1404, 0.4687, 0.1404, 0.4687, 0.1327, 0.4687, 0.1327, 0.4687, 0.1404, 0.4375, 0.1404, 0.4375, 0.1327, 0.4375, 0.1327, 0.4375, 0.1404, 0.4062, 0.1404, 0.4062, 0.1327, 0.4062, 0.1327, 0.4062, 0.1404, 0.375, 0.1404, 0.375, 0.1327, 0.375, 0.1327, 0.375, 0.1404, 0.3437, 0.1404, 0.3437, 0.1327, 0.3437, 0.1327, 0.3437, 0.1404, 0.3125, 0.1404, 0.3125, 0.1327, 0.3125, 0.1327, 0.3125, 0.1404, 0.2812, 0.1404, 0.2812, 0.1327, 0.2812, 0.1327, 0.2812, 0.1404, 0.25, 0.1404, 0.25, 0.1327, 0.25, 0.1327, 0.25, 0.1404, 0.2188, 0.1404, 0.2188, 0.1327, 0.2188, 0.1327, 0.2188, 0.1404, 0.1875, 0.1404, 0.1875, 0.1327, 0.1875, 0.1327, 0.1875, 0.1404, 0.1563, 0.1404, 0.1563, 0.1327, 0.1563, 0.1327, 0.1563, 0.1404, 0.125, 0.1404, 0.125, 0.1327, 0.125, 0.1327, 0.125, 0.1404, 0.09375, 0.1404, 0.09375, 0.1327, 0.09375, 0.1327, 0.09375, 0.1404, 0.0625, 0.1404, 0.0625, 0.1327, 0.0625, 0.1327, 0.0625, 0.1404, 0.03125, 0.1404, 0.03125, 0.1327, 0.03125, 0.1327, 0.03125, 0.1404, 9.448e-08, 0.1404, 9.194e-08, 0.1327, 1.0, 0.1327, 1.0, 0.1404, 0.9688, 0.1404, 0.9688, 0.1327, 0.9688, 0.1327, 0.9688, 0.1404, 0.9375, 0.1404, 0.9375, 0.1327, 0.9375, 0.1327, 0.9375, 0.1404, 0.9063, 0.1404, 0.9062, 0.1327, 0.9062, 0.1327, 0.9063, 0.1404, 0.875, 0.1404, 0.875, 0.1327, 0.875, 0.1327, 0.875, 0.1404, 0.8438, 0.1404, 0.8437, 0.1327, 0.8437, 0.1327, 0.8438, 0.1404, 0.8125, 0.1404, 0.8125, 0.1327, 0.8125, 0.1327, 0.8125, 0.1404, 0.7813, 0.1404, 0.7812, 0.1327, 0.7812, 0.1327, 0.7813, 0.1404, 0.75, 0.1404, 0.75, 0.1327, 0.7812, 0.1718, 0.7813, 0.1796, 0.75, 0.1796, 0.75, 0.1718, 0.8125, 0.1718, 0.8125, 0.1796, 0.7813, 0.1796, 0.7812, 0.1718, 0.8438, 0.1718, 0.8438, 0.1796, 0.8125, 0.1796, 0.8125, 0.1718, 0.875, 0.1718, 0.875, 0.1796, 0.8438, 0.1796, 0.8438, 0.1718, 0.9063, 0.1718, 0.9063, 0.1796, 0.875, 0.1796, 0.875, 0.1718, 0.9375, 0.1718, 0.9375, 0.1796, 0.9063, 0.1796, 0.9063, 0.1718, 0.9688, 0.1718, 0.9688, 0.1796, 0.9375, 0.1796, 0.9375, 0.1718, 1.0, 0.1718, 1.0, 0.1796, 0.9688, 0.1796, 0.9688, 0.1718, 0.03125, 0.1718, 0.03125, 0.1796, 6.968e-08, 0.1796, 7.976e-08, 0.1718, 0.0625, 0.1718, 0.0625, 0.1796, 0.03125, 0.1796, 0.03125, 0.1718, 0.09375, 0.1718, 0.09375, 0.1796, 0.0625, 0.1796, 0.0625, 0.1718, 0.125, 0.1718, 0.125, 0.1796, 0.09375, 0.1796, 0.09375, 0.1718, 0.1563, 0.1718, 0.1563, 0.1796, 0.125, 0.1796, 0.125, 0.1718, 0.1875, 0.1718, 0.1875, 0.1796, 0.1563, 0.1796, 0.1563, 0.1718, 0.2188, 0.1718, 0.2188, 0.1796, 0.1875, 0.1796, 0.1875, 0.1718, 0.25, 0.1718, 0.25, 0.1796, 0.2188, 0.1796, 0.2188, 0.1718, 0.2812, 0.1718, 0.2812, 0.1796, 0.25, 0.1796, 0.25, 0.1718, 0.3125, 0.1718, 0.3125, 0.1796, 0.2812, 0.1796, 0.2812, 0.1718, 0.3437, 0.1718, 0.3437, 0.1796, 0.3125, 0.1796, 0.3125, 0.1718, 0.375, 0.1718, 0.375, 0.1796, 0.3437, 0.1796, 0.3437, 0.1718, 0.4062, 0.1718, 0.4062, 0.1796, 0.375, 0.1796, 0.375, 0.1718, 0.4375, 0.1718, 0.4375, 0.1796, 0.4062, 0.1796, 0.4062, 0.1718, 0.4687, 0.1718, 0.4687, 0.1796, 0.4375, 0.1796, 0.4375, 0.1718, 0.5, 0.1718, 0.5, 0.1796, 0.4687, 0.1796, 0.4687, 0.1718, 0.5312, 0.1718, 0.5312, 0.1796, 0.5, 0.1796, 0.5, 0.1718, 0.5625, 0.1718, 0.5625, 0.1796, 0.5312, 0.1796, 0.5312, 0.1718, 0.5937, 0.1718, 0.5937, 0.1796, 0.5625, 0.1796, 0.5625, 0.1718, 0.625, 0.1718, 0.625, 0.1796, 0.5937, 0.1796, 0.5937, 0.1718, 0.6562, 0.1718, 0.6562, 0.1796, 0.625, 0.1796, 0.625, 0.1718, 0.6875, 0.1718, 0.6875, 0.1796, 0.6562, 0.1796, 0.6562, 0.1718, 0.7188, 0.1718, 0.7188, 0.1796, 0.6875, 0.1796, 0.6875, 0.1718, 0.75, 0.1718, 0.75, 0.1796, 0.7188, 0.1796, 0.7188, 0.1718, 0.75, 0.1404, 0.75, 0.1482, 0.7188, 0.1482, 0.7188, 0.1404, 0.7188, 0.1404, 0.7188, 0.1482, 0.6875, 0.1482, 0.6875, 0.1404, 0.6875, 0.1404, 0.6875, 0.1482, 0.6562, 0.1482, 0.6562, 0.1404, 0.6562, 0.1404, 0.6562, 0.1482, 0.625, 0.1482, 0.625, 0.1404, 0.625, 0.1404, 0.625, 0.1482, 0.5937, 0.1482, 0.5937, 0.1404, 0.5937, 0.1404, 0.5937, 0.1482, 0.5625, 0.1482, 0.5625, 0.1404, 0.5625, 0.1404, 0.5625, 0.1482, 0.5312, 0.1482, 0.5312, 0.1404, 0.5312, 0.1404, 0.5312, 0.1482, 0.5, 0.1482, 0.5, 0.1452, 0.5, 0.1404, 0.5, 0.1404, 0.5, 0.1452, 0.4882, 0.1482, 0.4687, 0.1482, 0.4687, 0.1404, 0.4687, 0.1404, 0.4687, 0.1482, 0.4375, 0.1482, 0.4375, 0.1404, 0.4375, 0.1404, 0.4375, 0.1482, 0.4062, 0.1482, 0.4062, 0.1404, 0.4062, 0.1404, 0.4062, 0.1482, 0.375, 0.1482, 0.375, 0.1404, 0.375, 0.1404, 0.375, 0.1482, 0.3437, 0.1482, 0.3437, 0.1404, 0.3437, 0.1404, 0.3437, 0.1482, 0.3125, 0.1482, 0.3125, 0.1404, 0.3125, 0.1404, 0.3125, 0.1482, 0.2812, 0.1482, 0.2812, 0.1404, 0.2812, 0.1404, 0.2812, 0.1482, 0.25, 0.1482, 0.25, 0.1404, 0.25, 0.1404, 0.25, 0.1482, 0.2188, 0.1482, 0.2188, 0.1404, 0.2188, 0.1404, 0.2188, 0.1482, 0.1875, 0.1482, 0.1875, 0.1404, 0.1875, 0.1404, 0.1875, 0.1482, 0.1563, 0.1482, 0.1563, 0.1404, 0.1563, 0.1404, 0.1563, 0.1482, 0.125, 0.1482, 0.125, 0.1404, 0.125, 0.1404, 0.125, 0.1482, 0.09375, 0.1482, 0.09375, 0.1404, 0.09375, 0.1404, 0.09375, 0.1482, 0.0625, 0.1482, 0.0625, 0.1404, 0.0625, 0.1404, 0.0625, 0.1482, 0.04149, 0.1482, 0.03125, 0.1455, 0.03125, 0.1404, 0.03125, 0.1404, 0.03125, 0.1455, 0.03125, 0.1482, 9.705e-08, 0.1482, 9.448e-08, 0.1404, 1.0, 0.1404, 1.0, 0.1482, 0.9688, 0.1482, 0.9688, 0.1404, 0.9688, 0.1404, 0.9688, 0.1482, 0.9375, 0.1482, 0.9375, 0.1404, 0.9375, 0.1404, 0.9375, 0.1482, 0.9063, 0.1482, 0.9063, 0.1404, 0.9063, 0.1404, 0.9063, 0.1482, 0.875, 0.1482, 0.875, 0.1404, 0.875, 0.1404, 0.875, 0.1482, 0.8438, 0.1482, 0.8438, 0.1404, 0.8438, 0.1404, 0.8438, 0.1482, 0.8125, 0.1482, 0.8125, 0.1404, 0.8125, 0.1404, 0.8125, 0.1482, 0.7812, 0.1482, 0.7813, 0.1404, 0.7813, 0.1404, 0.7812, 0.1482, 0.75, 0.1482, 0.75, 0.1404, 0.75, 0.1562, 0.75, 0.164, 0.7188, 0.164, 0.7188, 0.1562, 0.7188, 0.1562, 0.7188, 0.164, 0.6875, 0.164, 0.6875, 0.1562, 0.6875, 0.1562, 0.6875, 0.164, 0.6562, 0.164, 0.6562, 0.1562, 0.6562, 0.1562, 0.6562, 0.164, 0.625, 0.164, 0.625, 0.1562, 0.625, 0.1562, 0.625, 0.164, 0.5937, 0.164, 0.5937, 0.1562, 0.5937, 0.1562, 0.5937, 0.164, 0.5625, 0.164, 0.5625, 0.1562, 0.5625, 0.1562, 0.5625, 0.164, 0.5312, 0.164, 0.5312, 0.1562, 0.5312, 0.1562, 0.5312, 0.164, 0.5, 0.164, 0.5, 0.1593, 0.5, 0.1562, 0.5, 0.1562, 0.5, 0.1593, 0.4882, 0.1562, 0.4687, 0.1562, 0.4687, 0.164, 0.4375, 0.164, 0.4375, 0.1562, 0.4375, 0.1562, 0.4375, 0.164, 0.4062, 0.164, 0.4062, 0.1562, 0.4062, 0.1562, 0.4062, 0.164, 0.375, 0.164, 0.375, 0.1562, 0.375, 0.1562, 0.375, 0.164, 0.3437, 0.164, 0.3437, 0.1562, 0.3437, 0.1562, 0.3437, 0.164, 0.3125, 0.164, 0.3125, 0.1562, 0.3125, 0.1562, 0.3125, 0.164, 0.2812, 0.164, 0.2812, 0.1562, 0.2812, 0.1562, 0.2812, 0.164, 0.25, 0.164, 0.25, 0.1562, 0.25, 0.1562, 0.25, 0.164, 0.2188, 0.164, 0.2188, 0.1562, 0.2188, 0.1562, 0.2188, 0.164, 0.1875, 0.164, 0.1875, 0.1562, 0.1875, 0.1562, 0.1875, 0.164, 0.1563, 0.164, 0.1563, 0.1562, 0.1563, 0.1562, 0.1563, 0.164, 0.125, 0.164, 0.125, 0.1562, 0.125, 0.1562, 0.125, 0.164, 0.09375, 0.164, 0.09375, 0.1562, 0.09375, 0.1562, 0.09375, 0.164, 0.0625, 0.164, 0.0625, 0.1562, 0.0625, 0.1562, 0.0625, 0.164, 0.03125, 0.164, 0.03125, 0.1594, 0.04237, 0.1562, 0.03125, 0.1562, 0.03125, 0.1594, 0.03125, 0.164, 8.972e-08, 0.164, 9.967e-08, 0.1562, 1.0, 0.1562, 1.0, 0.164, 0.9688, 0.164, 0.9688, 0.1562, 0.9688, 0.1562, 0.9688, 0.164, 0.9375, 0.164, 0.9375, 0.1562, 0.9375, 0.1562, 0.9375, 0.164, 0.9063, 0.164, 0.9063, 0.1562, 0.9063, 0.1562, 0.9063, 0.164, 0.875, 0.164, 0.875, 0.1562, 0.875, 0.1562, 0.875, 0.164, 0.8438, 0.164, 0.8438, 0.1562, 0.8438, 0.1562, 0.8438, 0.164, 0.8125, 0.164, 0.8125, 0.1562, 0.8125, 0.1562, 0.8125, 0.164, 0.7812, 0.164, 0.7812, 0.1562, 0.7812, 0.1562, 0.7812, 0.164, 0.75, 0.164, 0.75, 0.1562, 0.7812, 0.125, 0.7812, 0.1327, 0.75, 0.1327, 0.75, 0.125, 0.8125, 0.125, 0.8125, 0.1327, 0.7812, 0.1327, 0.7812, 0.125, 0.8438, 0.125, 0.8437, 0.1327, 0.8125, 0.1327, 0.8125, 0.125, 0.875, 0.125, 0.875, 0.1327, 0.8437, 0.1327, 0.8438, 0.125, 0.9063, 0.125, 0.9062, 0.1327, 0.875, 0.1327, 0.875, 0.125, 0.9375, 0.125, 0.9375, 0.1327, 0.9062, 0.1327, 0.9063, 0.125, 0.9688, 0.125, 0.9688, 0.1327, 0.9375, 0.1327, 0.9375, 0.125, 1.0, 0.125, 1.0, 0.1327, 0.9688, 0.1327, 0.9688, 0.125, 0.03125, 0.125, 0.03125, 0.1327, 9.194e-08, 0.1327, 8.941e-08, 0.125, 0.0625, 0.125, 0.0625, 0.1327, 0.03125, 0.1327, 0.03125, 0.125, 0.09375, 0.125, 0.09375, 0.1327, 0.0625, 0.1327, 0.0625, 0.125, 0.125, 0.125, 0.125, 0.1327, 0.09375, 0.1327, 0.09375, 0.125, 0.1563, 0.125, 0.1563, 0.1327, 0.125, 0.1327, 0.125, 0.125, 0.1875, 0.125, 0.1875, 0.1327, 0.1563, 0.1327, 0.1563, 0.125, 0.2188, 0.125, 0.2188, 0.1327, 0.1875, 0.1327, 0.1875, 0.125, 0.25, 0.125, 0.25, 0.1327, 0.2188, 0.1327, 0.2188, 0.125, 0.2812, 0.125, 0.2812, 0.1327, 0.25, 0.1327, 0.25, 0.125, 0.3125, 0.125, 0.3125, 0.1327, 0.2812, 0.1327, 0.2812, 0.125, 0.3437, 0.125, 0.3437, 0.1327, 0.3125, 0.1327, 0.3125, 0.125, 0.375, 0.125, 0.375, 0.1327, 0.3437, 0.1327, 0.3437, 0.125, 0.4062, 0.125, 0.4062, 0.1327, 0.375, 0.1327, 0.375, 0.125, 0.4375, 0.125, 0.4375, 0.1327, 0.4062, 0.1327, 0.4062, 0.125, 0.4687, 0.125, 0.4687, 0.1327, 0.4375, 0.1327, 0.4375, 0.125, 0.5, 0.125, 0.5, 0.1327, 0.4687, 0.1327, 0.4687, 0.125, 0.5312, 0.125, 0.5312, 0.1327, 0.5, 0.1327, 0.5, 0.125, 0.5625, 0.125, 0.5625, 0.1327, 0.5312, 0.1327, 0.5312, 0.125, 0.5937, 0.125, 0.5937, 0.1327, 0.5625, 0.1327, 0.5625, 0.125, 0.625, 0.125, 0.625, 0.1327, 0.5937, 0.1327, 0.5937, 0.125, 0.6562, 0.125, 0.6562, 0.1327, 0.625, 0.1327, 0.625, 0.125, 0.6875, 0.125, 0.6875, 0.1327, 0.6562, 0.1327, 0.6562, 0.125, 0.7188, 0.125, 0.7188, 0.1327, 0.6875, 0.1327, 0.6875, 0.125, 0.75, 0.125, 0.75, 0.1327, 0.7188, 0.1327, 0.7188, 0.125, 0.03125, 0.1455, 0.04149, 0.1482, 0.03125, 0.1482, 0.04149, 0.1482, 0.04237, 0.1562, 0.03125, 0.1562, 0.03125, 0.1482, 0.04237, 0.1562, 0.03125, 0.1594, 0.03125, 0.1562, 0.4882, 0.1562, 0.5, 0.1593, 0.5, 0.164, 0.4687, 0.164, 0.4687, 0.1562, 0.4882, 0.1482, 0.4882, 0.1562, 0.4687, 0.1562, 0.4687, 0.1482, 0.4882, 0.1482, 0.5, 0.1452, 0.5, 0.1482])
me_sphere.use_remesh_fix_poles = True
me_sphere.use_remesh_preserve_attributes = False
me_sphere.use_mirror_vertex_groups = False
me_sphere.update()

# ---- objects
ob_light = bpy.data.objects.new('Light', light_light)
ob_camera = bpy.data.objects.new('Camera', cam_camera)
ob_sphere = bpy.data.objects.new('Sphere', me_sphere)

# ---- transforms, parenting, visibility, modifiers, constraints
ob_light.location = (4.076, 1.005, 5.904)
ob_light.rotation_euler = (0.6503, 0.05522, 1.866)
ob_light.lock_rotations_4d = False
ob_light.empty_display_type = 'ARROWS'
ob_light.color = (0.0, 0.0, 0.0, 0.0)
ob_light.lineart.crease_threshold = 0.0
ob_camera.location = (7.359, -6.926, 4.958)
ob_camera.rotation_euler = (1.109, 0.0, 0.8149)
ob_camera.lock_rotations_4d = False
ob_camera.empty_display_type = 'ARROWS'
ob_camera.color = (0.0, 0.0, 0.0, 0.0)
ob_camera.display_type = 'WIRE'
ob_camera.lineart.crease_threshold = 0.0
ob_sphere.location = (0.0, 0.0, 6.665)
ob_sphere.lineart.crease_threshold = 0.0

# ---- collection membership
col_collection.objects.link(ob_light)
col_collection.objects.link(ob_camera)
col_collection.objects.link(ob_sphere)

# ---- scene / render settings (as saved in the file)
scene.camera = ob_camera
scene.frame_start = 1; scene.frame_end = 250; scene.frame_set(1)
scene.render.engine = 'BLENDER_EEVEE_NEXT'
scene.cycles.use_denoising = False
scene.cycles.samples = 128
scene.cycles.sampling_pattern = 'TABULATED_SOBOL'
scene.cycles.use_adaptive_sampling = False
scene.cycles.use_light_tree = False
scene.view_settings.view_transform = 'Filmic'
bpy.context.view_layer.update()
